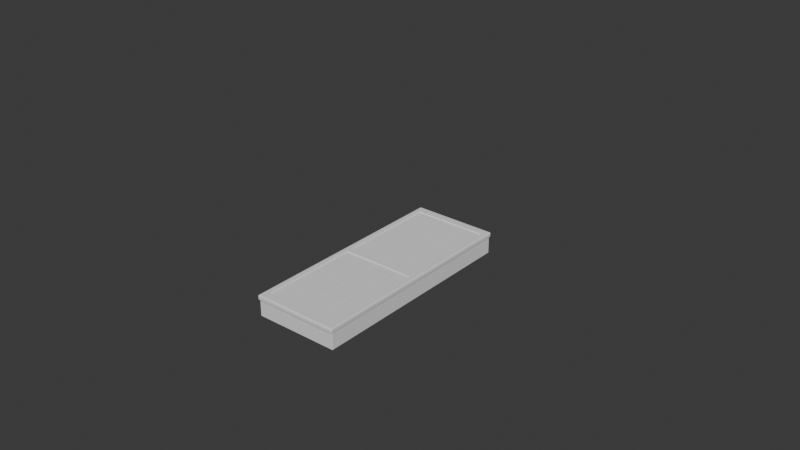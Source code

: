 # Source: obj_chest_testAshAllen_01.blend  (saved by Blender 5.0.119; exported with 4.5.12 LTS)
import bpy
from mathutils import Matrix  # noqa: F401  (used for matrix-valued properties, if any)

bpy.ops.wm.read_factory_settings(use_empty=True)
scene = bpy.context.scene
scene.name = 'Scene'

# ---- collections
col_collection = bpy.data.collections.new('Collection'); scene.collection.children.link(col_collection)

# ---- world
world_world = bpy.data.worlds.new('World'); scene.world = world_world
world_world.use_nodes = True; world_world.node_tree.nodes.clear()
_N = world_world.node_tree.nodes; _L = world_world.node_tree.links
n0 = _N.new('ShaderNodeOutputWorld'); n0.name = 'World Output'; n0.location = (200, 100)
n1 = _N.new('ShaderNodeBackground'); n1.name = 'Background'; n1.location = (-200, 100)
n1.inputs[0].default_value = (0.05088, 0.05088, 0.05088, 1.0)
_L.new(n1.outputs[0], n0.inputs[0])
n0.is_active_output = True
world_world.color = (0.05088, 0.05088, 0.05088)
world_world.sun_shadow_jitter_overblur = 0.0

# ---- meshes
me_cube_004 = bpy.data.meshes.new('Cube.004')
me_cube_004.from_pydata([(5.475, 9.924, -1.958), (5.475, 9.924, 0.6052), (-5.475, 9.924, -1.958), (-5.475, 9.924, 0.6052), (5.475, -9.924, -1.958), (5.475, -9.924, 0.6052), (-5.475, -9.924, -1.958), (-5.475, -9.924, 0.6052), (-5.475, 9.924, -1.958), (-5.475, 9.924, 0.6052), (5.475, 9.924, -1.958), (5.475, 9.924, 0.6052), (-5.475, -9.924, -1.958), (-5.475, -9.924, 0.6052), (5.475, -9.924, -1.958), (5.475, -9.924, 0.6052), (5.475, -9.924, -1.958), (5.475, -9.924, 0.6052), (-5.475, -9.924, -1.958), (-5.475, -9.924, 0.6052), (5.475, 9.924, -1.958), (5.475, 9.924, 0.6052), (-5.475, 9.924, -1.958), (-5.475, 9.924, 0.6052), (5.475, 9.924, -1.958), (5.475, 9.924, 0.6052), (-5.475, 9.924, -1.958), (-5.475, 9.924, 0.6052), (5.475, -9.924, -1.958), (5.475, -9.924, 0.6052), (-5.475, -9.924, -1.958), (-5.475, -9.924, 0.6052), (-5.475, 9.924, -1.958), (-5.475, 9.924, 0.6052), (5.475, 9.924, -1.958), (5.475, 9.924, 0.6052), (-5.475, -9.924, -1.958), (-5.475, -9.924, 0.6052), (5.475, -9.924, -1.958), (5.475, -9.924, 0.6052), (5.475, -9.924, -1.958), (5.475, -9.924, 0.6052), (-5.475, -9.924, -1.958), (-5.475, -9.924, 0.6052), (5.475, 9.924, -1.958), (5.475, 9.924, 0.6052), (-5.475, 9.924, -1.958), (-5.475, 9.924, 0.6052), (-5.415, -9.924, -1.898), (-5.475, -9.864, -1.898), (-5.445, -9.916, -1.898), (-5.467, -9.894, -1.898), (-5.415, -9.864, 0.6052), (-5.475, -9.864, 0.5452), (-5.415, -9.924, 0.5452), (-5.445, -9.864, 0.5963), (-5.415, -9.894, 0.5963), (-5.444, -9.893, 0.5896), (-5.466, -9.894, 0.5452), (-5.466, -9.864, 0.5747), (-5.46, -9.893, 0.5737), (-5.415, -9.915, 0.5747), (-5.445, -9.915, 0.5452), (-5.444, -9.909, 0.5737), (5.415, -9.924, -1.898), (5.475, -9.864, -1.898), (5.445, -9.916, -1.898), (5.467, -9.894, -1.898), (5.415, -9.924, 0.5452), (5.475, -9.864, 0.5452), (5.415, -9.864, 0.6052), (5.445, -9.916, 0.5452), (5.415, -9.916, 0.5752), (5.444, -9.908, 0.5739), (5.467, -9.864, 0.5752), (5.467, -9.894, 0.5452), (5.46, -9.893, 0.5739), (5.415, -9.894, 0.5972), (5.445, -9.864, 0.5972), (5.444, -9.893, 0.5894), (-5.415, 9.924, -1.898), (-5.475, 9.864, -1.898), (-5.445, 9.916, -1.898), (-5.467, 9.894, -1.898), (-5.415, 9.924, 0.5452), (-5.475, 9.864, 0.5452), (-5.415, 9.864, 0.6052), (-5.445, 9.916, 0.5452), (-5.415, 9.916, 0.5752), (-5.444, 9.908, 0.5739), (-5.467, 9.864, 0.5752), (-5.467, 9.894, 0.5452), (-5.46, 9.893, 0.5739), (-5.415, 9.894, 0.5972), (-5.445, 9.864, 0.5972), (-5.444, 9.893, 0.5894), (5.415, 9.924, -1.898), (5.475, 9.864, -1.898), (5.445, 9.916, -1.898), (5.467, 9.894, -1.898), (5.415, 9.864, 0.6052), (5.475, 9.864, 0.5452), (5.415, 9.924, 0.5452), (5.445, 9.864, 0.5963), (5.415, 9.894, 0.5963), (5.444, 9.893, 0.5896), (5.466, 9.894, 0.5452), (5.466, 9.864, 0.5747), (5.46, 9.893, 0.5737), (5.415, 9.915, 0.5747), (5.445, 9.915, 0.5452), (5.444, 9.909, 0.5737), (-5.065, -9.574, -1.548), (-5.125, -9.514, -1.548), (-5.095, -9.566, -1.548), (-5.117, -9.544, -1.548), (-5.065, -9.574, 0.5452), (-5.125, -9.514, 0.5452), (-5.185, -9.634, 0.6052), (-5.095, -9.565, 0.5452), (-5.103, -9.583, 0.5745), (-5.115, -9.574, 0.5736), (-5.134, -9.552, 0.5745), (-5.116, -9.544, 0.5452), (-5.125, -9.564, 0.5736), (-5.147, -9.605, 0.5964), (-5.156, -9.596, 0.5964), (-5.135, -9.584, 0.5897), (5.065, -9.574, -1.548), (5.125, -9.514, -1.548), (5.095, -9.566, -1.548), (5.117, -9.544, -1.548), (5.185, -9.634, 0.6052), (5.125, -9.514, 0.5452), (5.065, -9.574, 0.5452), (5.156, -9.596, 0.5964), (5.147, -9.605, 0.5964), (5.135, -9.584, 0.5897), (5.116, -9.544, 0.5452), (5.134, -9.552, 0.5745), (5.125, -9.564, 0.5736), (5.103, -9.583, 0.5745), (5.095, -9.565, 0.5452), (5.115, -9.574, 0.5736), (-5.065, 9.574, -1.548), (-5.125, 9.514, -1.548), (-5.095, 9.566, -1.548), (-5.117, 9.544, -1.548), (-5.185, 9.634, 0.6052), (-5.125, 9.514, 0.5452), (-5.065, 9.574, 0.5452), (-5.156, 9.596, 0.5964), (-5.147, 9.605, 0.5964), (-5.135, 9.584, 0.5897), (-5.116, 9.544, 0.5452), (-5.134, 9.552, 0.5745), (-5.125, 9.564, 0.5736), (-5.103, 9.583, 0.5745), (-5.095, 9.565, 0.5452), (-5.115, 9.574, 0.5736), (5.065, 9.574, -1.548), (5.125, 9.514, -1.548), (5.095, 9.566, -1.548), (5.117, 9.544, -1.548), (5.065, 9.574, 0.5452), (5.125, 9.514, 0.5452), (5.185, 9.634, 0.6052), (5.095, 9.565, 0.5452), (5.103, 9.583, 0.5745), (5.115, 9.574, 0.5736), (5.134, 9.552, 0.5745), (5.116, 9.544, 0.5452), (5.125, 9.564, 0.5736), (5.147, 9.605, 0.5964), (5.156, 9.596, 0.5964), (5.135, 9.584, 0.5897)], [(1, 0), (3, 2), (5, 4), (7, 6), (9, 8), (11, 10), (13, 12), (15, 14), (17, 16), (19, 18), (21, 20), (23, 22), (25, 24), (27, 26), (29, 28), (31, 30), (33, 32), (35, 34), (37, 36), (39, 38), (41, 40), (43, 42), (45, 44), (47, 46)], [(52, 55, 57, 56), (55, 59, 60, 57), (53, 58, 60, 59), (58, 62, 63, 60), (54, 61, 63, 62), (61, 56, 57, 63), (57, 60, 63), (68, 71, 73, 72), (71, 75, 76, 73), (69, 74, 76, 75), (74, 78, 79, 76), (70, 77, 79, 78), (77, 72, 73, 79), (73, 76, 79), (84, 87, 89, 88), (87, 91, 92, 89), (85, 90, 92, 91), (90, 94, 95, 92), (86, 93, 95, 94), (93, 88, 89, 95), (89, 92, 95), (100, 103, 105, 104), (103, 107, 108, 105), (101, 106, 108, 107), (106, 110, 111, 108), (102, 109, 111, 110), (109, 104, 105, 111), (105, 108, 111), (116, 119, 121, 120), (119, 123, 124, 121), (117, 122, 124, 123), (122, 126, 127, 124), (118, 125, 127, 126), (125, 120, 121, 127), (121, 124, 127), (132, 135, 137, 136), (135, 139, 140, 137), (133, 138, 140, 139), (138, 142, 143, 140), (134, 141, 143, 142), (141, 136, 137, 143), (137, 140, 143), (148, 151, 153, 152), (151, 155, 156, 153), (149, 154, 156, 155), (154, 158, 159, 156), (150, 157, 159, 158), (157, 152, 153, 159), (153, 156, 159), (164, 167, 169, 168), (167, 171, 172, 169), (165, 170, 172, 171), (170, 174, 175, 172), (166, 173, 175, 174), (173, 168, 169, 175), (169, 172, 175), (86, 100, 104, 93), (93, 104, 109, 88), (88, 109, 102, 84), (54, 68, 72, 61), (61, 72, 77, 56), (56, 77, 70, 52), (69, 101, 107, 74), (74, 107, 103, 78), (78, 103, 100, 70), (53, 49, 51, 58), (58, 51, 50, 62), (62, 50, 48, 54), (68, 64, 66, 71), (71, 66, 67, 75), (75, 67, 65, 69), (84, 80, 82, 87), (87, 82, 83, 91), (91, 83, 81, 85), (101, 97, 99, 106), (106, 99, 98, 110), (110, 98, 96, 102), (52, 86, 94, 55), (55, 94, 90, 59), (59, 90, 85, 53), (150, 164, 168, 157), (157, 168, 173, 152), (152, 173, 166, 148), (118, 132, 136, 125), (125, 136, 141, 120), (120, 141, 134, 116), (132, 166, 174, 135), (135, 174, 170, 139), (139, 170, 165, 133), (116, 112, 114, 119), (119, 114, 115, 123), (123, 115, 113, 117), (133, 129, 131, 138), (138, 131, 130, 142), (142, 130, 128, 134), (149, 145, 147, 154), (154, 147, 146, 158), (158, 146, 144, 150), (164, 160, 162, 167), (167, 162, 163, 171), (171, 163, 161, 165), (117, 149, 155, 122), (122, 155, 151, 126), (126, 151, 148, 118), (81, 49, 53, 85), (64, 68, 54, 48), (52, 70, 132, 118), (86, 52, 118, 148), (97, 101, 69, 65), (70, 100, 166, 132), (96, 80, 84, 102), (100, 86, 148, 166), (145, 149, 117, 113), (128, 112, 116, 134), (161, 129, 133, 165), (160, 164, 150, 144)])
_uv = me_cube_004.uv_layers.new(name='UVMap')
_uv.uv.foreach_set('vector', [0.0, 0.0, 0.0, 0.0, 0.0, 0.0, 0.0, 0.0, 0.0, 0.0, 0.0, 0.0, 0.0, 0.0, 0.0, 0.0, 0.0, 0.0, 0.0, 0.0, 0.0, 0.0, 0.0, 0.0, 0.0, 0.0, 0.0, 0.0, 0.0, 0.0, 0.0, 0.0, 0.0, 0.0, 0.0, 0.0, 0.0, 0.0, 0.0, 0.0, 0.0, 0.0, 0.0, 0.0, 0.0, 0.0, 0.0, 0.0, 0.0, 0.0, 0.0, 0.0, 0.0, 0.0, 0.0, 0.0, 0.0, 0.0, 0.0, 0.0, 0.0, 0.0, 0.0, 0.0, 0.0, 0.0, 0.0, 0.0, 0.0, 0.0, 0.0, 0.0, 0.0, 0.0, 0.0, 0.0, 0.0, 0.0, 0.0, 0.0, 0.0, 0.0, 0.0, 0.0, 0.0, 0.0, 0.0, 0.0, 0.0, 0.0, 0.0, 0.0, 0.0, 0.0, 0.0, 0.0, 0.0, 0.0, 0.0, 0.0, 0.0, 0.0, 0.0, 0.0, 0.0, 0.0, 0.0, 0.0, 0.0, 0.0, 0.0, 0.0, 0.0, 0.0, 0.0, 0.0, 0.0, 0.0, 0.0, 0.0, 0.0, 0.0, 0.0, 0.0, 0.0, 0.0, 0.0, 0.0, 0.0, 0.0, 0.0, 0.0, 0.0, 0.0, 0.0, 0.0, 0.0, 0.0, 0.0, 0.0, 0.0, 0.0, 0.0, 0.0, 0.0, 0.0, 0.0, 0.0, 0.0, 0.0, 0.0, 0.0, 0.0, 0.0, 0.0, 0.0, 0.0, 0.0, 0.0, 0.0, 0.0, 0.0, 0.0, 0.0, 0.0, 0.0, 0.0, 0.0, 0.0, 0.0, 0.0, 0.0, 0.0, 0.0, 0.0, 0.0, 0.0, 0.0, 0.0, 0.0, 0.0, 0.0, 0.0, 0.0, 0.0, 0.0, 0.0, 0.0, 0.0, 0.0, 0.0, 0.0, 0.0, 0.0, 0.0, 0.0, 0.0, 0.0, 0.0, 0.0, 0.0, 0.0, 0.0, 0.0, 0.0, 0.0, 0.0, 0.0, 0.0, 0.0, 0.0, 0.0, 0.0, 0.0, 0.0, 0.0, 0.0, 0.0, 0.0, 0.0, 0.0, 0.0, 0.0, 0.0, 0.0, 0.0, 0.0, 0.0, 0.0, 0.0, 0.0, 0.0, 0.0, 0.0, 0.0, 0.0, 0.0, 0.0, 0.0, 0.0, 0.0, 0.0, 0.0, 0.0, 0.0, 0.0, 0.0, 0.0, 0.0, 0.0, 0.0, 0.0, 0.0, 0.0, 0.0, 0.0, 0.0, 0.0, 0.0, 0.0, 0.0, 0.0, 0.0, 0.0, 0.0, 0.0, 0.0, 0.0, 0.0, 0.0, 0.0, 0.0, 0.0, 0.0, 0.0, 0.0, 0.0, 0.0, 0.0, 0.0, 0.0, 0.0, 0.0, 0.0, 0.0, 0.0, 0.0, 0.0, 0.0, 0.0, 0.0, 0.0, 0.0, 0.0, 0.0, 0.0, 0.0, 0.0, 0.0, 0.0, 0.0, 0.0, 0.0, 0.0, 0.0, 0.0, 0.0, 0.0, 0.0, 0.0, 0.0, 0.0, 0.0, 0.0, 0.0, 0.0, 0.0, 0.0, 0.0, 0.0, 0.0, 0.0, 0.0, 0.0, 0.0, 0.0, 0.0, 0.0, 0.0, 0.0, 0.0, 0.0, 0.0, 0.0, 0.0, 0.0, 0.0, 0.0, 0.0, 0.0, 0.0, 0.0, 0.0, 0.0, 0.0, 0.0, 0.0, 0.0, 0.0, 0.0, 0.0, 0.0, 0.0, 0.0, 0.0, 0.0, 0.0, 0.0, 0.0, 0.0, 0.0, 0.0, 0.0, 0.0, 0.0, 0.0, 0.0, 0.0, 0.0, 0.0, 0.0, 0.0, 0.0, 0.0, 0.0, 0.0, 0.0, 0.0, 0.0, 0.0, 0.0, 0.0, 0.0, 0.0, 0.0, 0.0, 0.0, 0.0, 0.0, 0.0, 0.0, 0.0, 0.0, 0.0, 0.0, 0.0, 0.0, 0.0, 0.0, 0.0, 0.0, 0.0, 0.0, 0.0, 0.0, 0.0, 0.0, 0.0, 0.0, 0.0, 0.0, 0.0, 0.0, 0.0, 0.0, 0.0, 0.0, 0.0, 0.0, 0.0, 0.0, 0.0, 0.0, 0.0, 0.0, 0.0, 0.0, 0.0, 0.0, 0.0, 0.0, 0.0, 0.0, 0.0, 0.0, 0.0, 0.0, 0.0, 0.0, 0.0, 0.0, 0.0, 0.0, 0.0, 0.0, 0.0, 0.0, 0.0, 0.0, 0.0, 0.0, 0.0, 0.0, 0.0, 0.0, 0.0, 0.0, 0.0, 0.0, 0.0, 0.0, 0.0, 0.0, 0.0, 0.0, 0.0, 0.0, 0.0, 0.0, 0.0, 0.0, 0.0, 0.0, 0.0, 0.0, 0.0, 0.0, 0.0, 0.0, 0.0, 0.0, 0.0, 0.0, 0.0, 0.0, 0.0, 0.0, 0.0, 0.0, 0.0, 0.0, 0.0, 0.0, 0.0, 0.0, 0.0, 0.0, 0.0, 0.0, 0.0, 0.0, 0.0, 0.0, 0.0, 0.0, 0.0, 0.0, 0.0, 0.0, 0.0, 0.0, 0.0, 0.0, 0.0, 0.0, 0.0, 0.0, 0.0, 0.0, 0.0, 0.0, 0.0, 0.0, 0.0, 0.0, 0.0, 0.0, 0.0, 0.0, 0.0, 0.0, 0.0, 0.0, 0.0, 0.0, 0.0, 0.0, 0.0, 0.0, 0.0, 0.0, 0.0, 0.0, 0.0, 0.0, 0.0, 0.0, 0.0, 0.0, 0.0, 0.0, 0.0, 0.0, 0.0, 0.0, 0.0, 0.0, 0.0, 0.0, 0.0, 0.0, 0.0, 0.0, 0.0, 0.0, 0.0, 0.0, 0.0, 0.0, 0.0, 0.0, 0.0, 0.0, 0.0, 0.0, 0.0, 0.0, 0.0, 0.0, 0.0, 0.0, 0.0, 0.0, 0.0, 0.0, 0.0, 0.0, 0.0, 0.0, 0.0, 0.0, 0.0, 0.0, 0.0, 0.0, 0.0, 0.0, 0.0, 0.0, 0.0, 0.0, 0.0, 0.0, 0.0, 0.0, 0.0, 0.0, 0.0, 0.0, 0.0, 0.0, 0.0, 0.0, 0.0, 0.0, 0.0, 0.0, 0.0, 0.0, 0.0, 0.0, 0.0, 0.0, 0.0, 0.0, 0.0, 0.0, 0.0, 0.0, 0.0, 0.0, 0.0, 0.0, 0.0, 0.0, 0.0, 0.0, 0.0, 0.0, 0.0, 0.0, 0.0, 0.0, 0.0, 0.0, 0.0, 0.0, 0.0, 0.0, 0.0, 0.0, 0.0, 0.0, 0.0, 0.0, 0.0, 0.0, 0.0, 0.0, 0.0, 0.0, 0.0, 0.0, 0.0, 0.0, 0.0, 0.0, 0.0, 0.0, 0.0, 0.0, 0.0, 0.0, 0.0, 0.0, 0.0, 0.0, 0.0, 0.0, 0.0, 0.0, 0.0, 0.0, 0.0, 0.0, 0.0, 0.0, 0.0, 0.0, 0.0, 0.0, 0.0, 0.0, 0.0, 0.0, 0.0, 0.0, 0.0, 0.0, 0.0, 0.0, 0.0, 0.0, 0.0, 0.0, 0.0, 0.0, 0.0, 0.0, 0.0, 0.0, 0.0, 0.0, 0.0, 0.0, 0.0, 0.0, 0.0, 0.0, 0.0, 0.0, 0.0, 0.0, 0.0, 0.0, 0.0, 0.0, 0.0, 0.0, 0.0, 0.0, 0.0, 0.0, 0.0, 0.0, 0.0, 0.0, 0.0, 0.0, 0.0, 0.0, 0.0, 0.0, 0.0, 0.0, 0.0, 0.0, 0.0, 0.0, 0.0, 0.0, 0.0, 0.0, 0.0, 0.0, 0.0, 0.0, 0.0, 0.0, 0.0, 0.0, 0.0, 0.0, 0.0, 0.0, 0.0, 0.0, 0.0, 0.0, 0.0, 0.0, 0.0, 0.0, 0.0, 0.0, 0.0, 0.0, 0.0, 0.0, 0.0, 0.0, 0.0, 0.0, 0.0, 0.0, 0.0, 0.0, 0.0, 0.0, 0.0, 0.0, 0.0, 0.0, 0.0, 0.0, 0.0, 0.0, 0.0, 0.0, 0.0, 0.0, 0.0, 0.0, 0.0, 0.0, 0.0, 0.0, 0.0, 0.0, 0.0, 0.0, 0.0, 0.0, 0.0, 0.0, 0.0, 0.0, 0.0, 0.0, 0.0, 0.0, 0.0, 0.0, 0.0, 0.0, 0.0, 0.0, 0.0, 0.0, 0.0, 0.0, 0.0, 0.0, 0.0, 0.0, 0.0, 0.0, 0.0, 0.0, 0.0, 0.0, 0.0, 0.0, 0.0, 0.0, 0.0, 0.0, 0.0, 0.0, 0.0, 0.0, 0.0, 0.0, 0.0, 0.0, 0.0, 0.0, 0.0, 0.0, 0.0, 0.0, 0.0, 0.0, 0.0, 0.0, 0.0, 0.0, 0.0, 0.0, 0.0, 0.0, 0.0, 0.0, 0.0, 0.0, 0.0, 0.0, 0.0, 0.0, 0.0, 0.0, 0.0, 0.0, 0.0, 0.0, 0.0, 0.0, 0.0, 0.0, 0.0, 0.0, 0.0, 0.0, 0.0, 0.0, 0.0, 0.0, 0.0, 0.0, 0.0, 0.0, 0.0, 0.0, 0.0, 0.0, 0.0, 0.0, 0.0, 0.0, 0.0, 0.0, 0.0])
me_cube_004.update()
me_cube_005 = bpy.data.meshes.new('Cube.005')
me_cube_005.from_pydata([(4.853, 9.275, 1.012), (-4.853, 9.275, 1.012), (4.853, -9.275, 1.012), (-4.853, -9.275, 1.012), (5.475, 9.924, 0.6052), (0.0, 9.275, 0.9158), (4.853, 0.0, 1.012), (-4.853, 0.0, 1.012), (0.0, -9.275, 0.9158), (4.853, 4.618, 1.012), (-4.853, 4.618, 1.012), (4.853, -4.637, 1.012), (-4.853, -4.637, 1.012), (0.0, 0.0, 0.9158), (0.0, -4.637, 0.9158), (0.0, 4.618, 0.9158), (4.853, 0.2888, 1.012), (-4.853, 0.2888, 1.012), (0.0, 0.2888, 0.9158), (4.853, -0.2985, 1.012), (-4.853, -0.2985, 1.012), (0.0, -0.2985, 0.9158), (5.205, 9.654, 0.8741), (-5.205, 9.654, 0.8741), (5.205, -9.654, 0.8741), (-5.205, -9.654, 0.8741), (5.475, 9.924, 0.6052), (0.0, -9.654, 0.9444), (0.0, 9.654, 0.9444), (5.123, 0.0, 0.7418), (-5.123, 0.0, 0.7418), (5.205, 4.604, 0.8741), (-5.214, 4.618, 0.8321), (5.205, -4.84, 0.8741), (-5.214, -4.637, 0.8321), (0.0, 0.0, 0.8121), (0.0, -4.637, 0.8121), (0.0, 4.618, 0.8121), (5.123, 0.2888, 0.7418), (-5.123, 0.2888, 0.7418), (0.0, 0.2888, 0.8121), (5.123, -0.2985, 0.7418), (-5.123, -0.2985, 0.7418), (0.0, -0.2985, 0.8121), (2.426, 9.275, 0.9296), (2.426, -9.275, 0.9296), (2.426, 0.0, 0.9296), (2.426, -4.637, 0.9296), (2.426, 4.618, 0.9296), (2.426, 0.2888, 0.9296), (2.426, -0.2985, 0.9296), (-2.426, 9.275, 0.9316), (-2.426, -9.275, 0.9316), (-2.426, 0.0, 0.9316), (-2.426, -4.637, 0.9316), (-2.426, 4.618, 0.9316), (-2.426, 0.2888, 0.9316), (-2.426, -0.2985, 0.9316), (2.603, 9.654, 0.9498), (2.562, 0.0, 0.8175), (2.562, 0.2888, 0.8175), (2.603, -9.654, 0.9498), (2.562, -0.2985, 0.8175), (2.603, 4.611, 0.8837), (2.603, -4.739, 0.8837), (-2.603, 9.654, 0.8936), (-2.603, -9.654, 0.8936), (-2.562, 0.0, 0.7613), (-2.562, 0.2888, 0.7613), (-2.562, -0.2985, 0.7613), (-2.607, 4.618, 0.8065), (-2.607, -4.637, 0.8065), (2.452, 9.275, 1.012), (2.452, -9.275, 1.012), (2.452, 0.2888, 1.012), (2.452, -4.637, 1.012), (2.452, 0.0, 1.012), (2.452, 4.618, 1.012), (2.452, -0.2985, 1.012), (2.398, 0.0, 1.012), (2.398, -4.637, 1.012), (2.398, 4.618, 1.012), (2.398, -0.2985, 1.012), (2.398, -9.275, 1.012), (2.398, 9.275, 1.012), (2.398, 0.2888, 1.012), (0.03926, 0.0, 1.012), (0.03926, -4.637, 1.012), (0.03926, 4.618, 1.012), (0.03926, -0.2985, 1.012), (0.03926, -9.275, 1.012), (0.03926, 9.275, 1.012), (0.03926, 0.2888, 1.012), (-0.02198, 0.2888, 1.012), (-0.02198, 9.275, 1.012), (-0.02198, -9.275, 1.012), (-0.02198, 0.0, 1.012), (-0.02198, -4.637, 1.012), (-0.02198, 4.618, 1.012), (-0.02198, -0.2985, 1.012), (-2.403, 9.275, 1.012), (-2.403, -9.275, 1.012), (-2.403, 0.0, 1.012), (-2.403, -4.637, 1.012), (-2.403, 4.618, 1.012), (-2.403, -0.2985, 1.012), (-2.403, 0.2888, 1.012), (-2.451, 9.275, 1.012), (-2.451, -9.275, 1.012), (-2.451, 0.0, 1.012), (-2.451, -4.637, 1.012), (-2.451, 4.618, 1.012), (-2.451, -0.2985, 1.012), (-2.451, 0.2888, 1.012), (2.616, 9.654, 0.8741), (2.575, 0.2888, 0.7418), (2.616, -9.654, 0.8741), (2.575, 0.0, 0.7418), (2.575, -0.2985, 0.7418), (2.616, 4.611, 0.8083), (2.616, -4.739, 0.8083), (2.548, 0.0, 0.7418), (2.548, -0.2985, 0.7418), (2.589, 4.611, 0.8076), (2.589, -4.738, 0.8076), (2.589, 9.654, 0.8741), (2.548, 0.2888, 0.7418), (2.589, -9.654, 0.8741), (-0.02515, 0.2888, 0.7418), (-0.02555, 9.654, 0.8741), (-0.02555, -9.654, 0.8741), (-0.02515, 0.0, 0.7418), (-0.02515, -0.2985, 0.7418), (-0.0256, 4.618, 0.7422), (-0.0256, -4.637, 0.7422), (0.01554, 0.0, 0.7418), (0.01554, -0.2985, 0.7418), (0.01579, 4.618, 0.7422), (0.01579, -4.638, 0.7422), (0.01579, 9.654, 0.8741), (0.01554, 0.2888, 0.7418), (0.01579, -9.654, 0.8741), (-2.57, 9.654, 0.8741), (-2.57, -9.654, 0.8741), (-2.53, 0.0, 0.7418), (-2.53, -0.2985, 0.7418), (-2.575, 4.618, 0.7864), (-2.575, -4.637, 0.7864), (-2.53, 0.2888, 0.7418), (-2.629, 9.654, 0.8741), (-2.629, -9.654, 0.8741), (-2.587, 0.0, 0.7418), (-2.587, -0.2985, 0.7418), (-2.633, 4.618, 0.7874), (-2.633, -4.637, 0.7874), (-2.587, 0.2888, 0.7418), (4.853, 9.275, 1.012), (4.852, 0.0, 1.144), (0.0, 9.301, 1.144), (-4.853, 9.275, 1.012), (-4.852, 0.0, 1.144), (4.853, -9.275, 1.012), (0.0, -9.301, 1.144), (-4.853, -9.275, 1.012), (0.0, 9.275, 1.012), (4.852, 9.301, 1.144), (-4.852, 9.301, 1.144), (0.0, -9.275, 1.012), (4.852, -9.301, 1.144), (-4.852, -9.301, 1.144), (4.852, 4.632, 1.144), (-4.852, 4.632, 1.144), (4.853, 4.618, 1.012), (-4.853, 4.618, 1.012), (4.852, -4.651, 1.144), (-4.852, -4.651, 1.144), (4.853, -4.637, 1.012), (-4.853, -4.637, 1.012), (4.852, 0.2897, 1.144), (-4.852, 0.2897, 1.144), (4.853, 0.2888, 1.012), (-4.853, 0.2888, 1.012), (0.0, 0.2888, 1.012), (4.852, -0.2994, 1.144), (-4.852, -0.2994, 1.144), (4.853, -0.2985, 1.012), (-4.853, -0.2985, 1.012), (0.0, -0.2985, 1.012), (5.205, 9.654, 0.8741), (5.205, 9.654, 0.4503), (5.205, 0.0, 0.4503), (0.0, 9.654, 0.4503), (-5.205, 9.654, 0.8741), (-5.205, 9.654, 0.4503), (-5.205, 0.0, 0.4503), (5.205, -9.654, 0.8741), (5.205, -9.654, 0.4503), (0.0, -9.654, 0.4503), (-5.205, -9.654, 0.8741), (-5.205, -9.654, 0.4503), (0.0, 9.654, 0.8741), (5.205, 0.0, 0.8741), (-5.205, 0.0, 0.8741), (0.0, -9.654, 0.8741), (5.205, 4.604, 0.8741), (5.205, 4.942, 0.4503), (-5.214, 4.618, 0.8321), (-5.205, 4.942, 0.4503), (5.205, -4.84, 0.8741), (5.205, -4.962, 0.4503), (-5.214, -4.637, 0.8321), (-5.205, -4.962, 0.4503), (5.205, 0.3094, 0.8741), (5.205, 0.3094, 0.4503), (-5.205, 0.3094, 0.8741), (-5.205, 0.3094, 0.4503), (5.205, -0.3192, 0.8741), (5.205, -0.3192, 0.4503), (-5.205, -0.3192, 0.8741), (-5.205, -0.3192, 0.4503), (0.0, 0.0, 1.169), (0.0, 0.2888, 1.169), (0.0, -0.2985, 1.169), (5.567, 9.934, 0.6013), (5.42, 9.913, 0.4468), (5.41, 10.09, 0.6013), (5.556, 9.929, 0.5415), (5.524, 9.923, 0.4911), (5.555, 9.994, 0.6013), (5.539, 9.988, 0.5436), (5.517, 9.984, 0.4976), (5.502, 10.02, 0.5115), (5.418, 9.981, 0.4579), (5.415, 10.04, 0.4911), (5.476, 9.918, 0.4579), (5.473, 9.982, 0.4747), (5.47, 10.03, 0.4976), (5.47, 10.08, 0.6013), (5.521, 10.04, 0.6013), (5.412, 10.08, 0.5415), (5.47, 10.06, 0.5436), (5.515, 10.04, 0.5451), (5.567, 6.284e-05, 0.6013), (5.417, 3.683e-05, 0.4469), (5.556, 6.086e-05, 0.5415), (5.523, 5.522e-05, 0.4911), (5.475, 4.678e-05, 0.4579), (0.0, 9.914, 0.4468), (0.0, 10.09, 0.6013), (0.0, 9.982, 0.4579), (0.0, 10.04, 0.4911), (0.0, 10.08, 0.5415), (-5.567, 9.934, 0.6013), (-5.41, 10.09, 0.6013), (-5.42, 9.913, 0.4468), (-5.555, 9.994, 0.6013), (-5.521, 10.04, 0.6013), (-5.556, 9.929, 0.5415), (-5.539, 9.988, 0.5436), (-5.515, 10.04, 0.5451), (-5.502, 10.02, 0.5115), (-5.412, 10.08, 0.5415), (-5.415, 10.04, 0.4911), (-5.47, 10.08, 0.6013), (-5.47, 10.06, 0.5436), (-5.47, 10.03, 0.4976), (-5.476, 9.918, 0.4579), (-5.524, 9.923, 0.4911), (-5.418, 9.981, 0.4579), (-5.473, 9.982, 0.4747), (-5.517, 9.984, 0.4976), (-5.417, 3.683e-05, 0.4469), (-5.567, 6.284e-05, 0.6013), (-5.475, 4.678e-05, 0.4579), (-5.523, 5.522e-05, 0.4911), (-5.556, 6.086e-05, 0.5415), (5.567, -9.934, 0.6013), (5.41, -10.09, 0.6013), (5.42, -9.913, 0.4468), (5.555, -9.994, 0.6013), (5.521, -10.04, 0.6013), (5.556, -9.929, 0.5415), (5.539, -9.988, 0.5436), (5.515, -10.04, 0.5451), (5.502, -10.02, 0.5115), (5.412, -10.08, 0.5415), (5.415, -10.04, 0.4911), (5.47, -10.08, 0.6013), (5.47, -10.06, 0.5436), (5.47, -10.03, 0.4976), (5.476, -9.918, 0.4579), (5.524, -9.923, 0.4911), (5.418, -9.981, 0.4579), (5.473, -9.982, 0.4747), (5.517, -9.983, 0.4976), (0.0, -10.09, 0.6013), (0.0, -9.914, 0.4468), (0.0, -10.08, 0.5415), (0.0, -10.04, 0.4911), (0.0, -9.982, 0.4579), (-5.567, -9.934, 0.6013), (-5.42, -9.913, 0.4468), (-5.41, -10.09, 0.6013), (-5.556, -9.929, 0.5415), (-5.524, -9.923, 0.4911), (-5.555, -9.994, 0.6013), (-5.539, -9.988, 0.5436), (-5.517, -9.983, 0.4976), (-5.502, -10.02, 0.5115), (-5.418, -9.981, 0.4579), (-5.415, -10.04, 0.4911), (-5.476, -9.918, 0.4579), (-5.473, -9.982, 0.4747), (-5.47, -10.03, 0.4976), (-5.47, -10.08, 0.6013), (-5.521, -10.04, 0.6013), (-5.412, -10.08, 0.5415), (-5.47, -10.06, 0.5436), (-5.515, -10.04, 0.5451), (0.0, 10.09, 0.9931), (0.0, 9.923, 1.149), (0.0, 10.08, 1.053), (0.0, 10.04, 1.104), (0.0, 9.987, 1.137), (5.415, 9.923, 1.149), (5.567, 9.934, 0.9931), (5.41, 10.09, 0.9931), (5.473, 9.925, 1.137), (5.523, 9.928, 1.104), (5.414, 9.987, 1.137), (5.47, 9.986, 1.12), (5.516, 9.987, 1.097), (5.501, 10.02, 1.083), (5.555, 9.994, 0.9931), (5.521, 10.04, 0.9931), (5.556, 9.931, 1.053), (5.538, 9.99, 1.051), (5.515, 10.04, 1.049), (5.411, 10.08, 1.053), (5.413, 10.04, 1.104), (5.47, 10.08, 0.9931), (5.469, 10.06, 1.051), (5.468, 10.04, 1.097), (5.414, 4.936e-05, 1.149), (5.567, 6.284e-05, 0.9931), (5.472, 5.452e-05, 1.137), (5.522, 5.889e-05, 1.104), (5.555, 6.181e-05, 1.053), (-5.41, 10.09, 0.9931), (-5.567, 9.934, 0.9931), (-5.415, 9.923, 1.149), (-5.47, 10.08, 0.9931), (-5.521, 10.04, 0.9931), (-5.411, 10.08, 1.053), (-5.469, 10.06, 1.051), (-5.515, 10.04, 1.049), (-5.501, 10.02, 1.083), (-5.556, 9.931, 1.053), (-5.523, 9.928, 1.104), (-5.555, 9.994, 0.9931), (-5.538, 9.99, 1.051), (-5.516, 9.987, 1.097), (-5.414, 9.987, 1.137), (-5.413, 10.04, 1.104), (-5.473, 9.925, 1.137), (-5.47, 9.986, 1.12), (-5.468, 10.04, 1.097), (-5.567, 6.284e-05, 0.9931), (-5.414, 4.936e-05, 1.149), (-5.555, 6.181e-05, 1.053), (-5.522, 5.889e-05, 1.104), (-5.472, 5.452e-05, 1.137), (0.0, -9.923, 1.149), (0.0, -10.09, 0.9931), (0.0, -9.987, 1.137), (0.0, -10.04, 1.104), (0.0, -10.08, 1.053), (5.41, -10.09, 0.9931), (5.567, -9.934, 0.9931), (5.415, -9.923, 1.149), (5.47, -10.08, 0.9931), (5.521, -10.04, 0.9931), (5.411, -10.08, 1.053), (5.469, -10.06, 1.051), (5.515, -10.04, 1.049), (5.501, -10.02, 1.083), (5.556, -9.931, 1.053), (5.523, -9.928, 1.104), (5.555, -9.994, 0.9931), (5.538, -9.99, 1.051), (5.516, -9.987, 1.097), (5.414, -9.987, 1.137), (5.413, -10.04, 1.104), (5.473, -9.925, 1.137), (5.47, -9.986, 1.12), (5.468, -10.04, 1.097), (-5.415, -9.923, 1.149), (-5.567, -9.934, 0.9931), (-5.41, -10.09, 0.9931), (-5.473, -9.925, 1.137), (-5.523, -9.928, 1.104), (-5.414, -9.987, 1.137), (-5.47, -9.986, 1.12), (-5.516, -9.987, 1.097), (-5.501, -10.02, 1.083), (-5.555, -9.994, 0.9931), (-5.521, -10.04, 0.9931), (-5.556, -9.931, 1.053), (-5.538, -9.99, 1.051), (-5.515, -10.04, 1.049), (-5.411, -10.08, 1.053), (-5.413, -10.04, 1.104), (-5.47, -10.08, 0.9931), (-5.469, -10.06, 1.051), (-5.468, -10.04, 1.097), (5.414, 4.941, 1.149), (5.567, 5.025, 0.9931), (5.473, 4.973, 1.137), (5.522, 5.0, 1.104), (5.555, 5.018, 1.053), (5.567, 5.025, 0.6013), (5.419, 4.991, 0.4469), (5.556, 5.022, 0.5415), (5.524, 5.015, 0.4911), (5.475, 5.004, 0.4579), (-5.567, 5.025, 0.9931), (-5.414, 4.941, 1.149), (-5.555, 5.018, 1.053), (-5.522, 5.0, 1.104), (-5.473, 4.973, 1.137), (-5.419, 4.991, 0.4469), (-5.567, 5.025, 0.6013), (-5.475, 5.004, 0.4579), (-5.524, 5.015, 0.4911), (-5.556, 5.022, 0.5415), (5.567, -5.045, 0.9931), (5.414, -4.961, 1.149), (5.555, -5.039, 1.053), (5.522, -5.021, 1.104), (5.473, -4.993, 1.137), (5.419, -5.011, 0.4469), (5.567, -5.045, 0.6013), (5.475, -5.024, 0.4579), (5.524, -5.035, 0.4911), (5.556, -5.043, 0.5415), (-5.414, -4.961, 1.149), (-5.567, -5.045, 0.9931), (-5.473, -4.993, 1.137), (-5.522, -5.021, 1.104), (-5.555, -5.039, 1.053), (-5.567, -5.045, 0.6013), (-5.419, -5.011, 0.4469), (-5.556, -5.043, 0.5415), (-5.524, -5.035, 0.4911), (-5.475, -5.024, 0.4579), (5.567, 0.3146, 0.9931), (5.414, 0.3093, 1.149), (5.555, 0.3142, 1.053), (5.522, 0.313, 1.104), (5.473, 0.3113, 1.137), (5.418, 0.3124, 0.4469), (5.567, 0.3146, 0.6013), (5.475, 0.3133, 0.4579), (5.523, 0.314, 0.4911), (5.556, 0.3144, 0.5415), (-5.414, 0.3093, 1.149), (-5.567, 0.3146, 0.9931), (-5.473, 0.3113, 1.137), (-5.522, 0.313, 1.104), (-5.555, 0.3142, 1.053), (-5.567, 0.3146, 0.6013), (-5.418, 0.3124, 0.4469), (-5.556, 0.3144, 0.5415), (-5.523, 0.314, 0.4911), (-5.475, 0.3133, 0.4579), (5.414, -0.3191, 1.149), (5.567, -0.3244, 0.9931), (5.473, -0.3211, 1.137), (5.522, -0.3229, 1.104), (5.555, -0.324, 1.053), (5.567, -0.3244, 0.6013), (5.418, -0.3223, 0.4469), (5.556, -0.3243, 0.5415), (5.523, -0.3238, 0.4911), (5.475, -0.3231, 0.4579), (-5.567, -0.3244, 0.9931), (-5.414, -0.3191, 1.149), (-5.555, -0.324, 1.053), (-5.522, -0.3229, 1.104), (-5.473, -0.3211, 1.137), (-5.418, -0.3223, 0.4469), (-5.567, -0.3244, 0.6013), (-5.475, -0.3231, 0.4579), (-5.523, -0.3238, 0.4911), (-5.556, -0.3243, 0.5415), (28.98, -24.64, 32.81)], [], [(93, 96, 13, 18), (92, 18, 13, 86), (99, 21, 13, 96), (89, 86, 13, 21), (88, 15, 18, 92), (98, 93, 18, 15), (87, 89, 21, 14), (97, 14, 21, 99), (128, 40, 35, 131), (140, 135, 35, 40), (132, 131, 35, 43), (136, 43, 35, 135), (137, 140, 40, 37), (133, 37, 40, 128), (138, 36, 43, 136), (134, 132, 43, 36), (73, 75, 11, 2), (116, 24, 33, 120), (110, 108, 3, 12), (130, 27, 36, 134), (77, 72, 0, 9), (114, 119, 31, 22), (107, 111, 10, 1), (153, 149, 23, 32), (81, 84, 44, 48), (83, 80, 47, 45), (75, 78, 50, 47), (77, 48, 49, 74), (78, 76, 46, 50), (74, 49, 46, 76), (100, 104, 55, 51), (103, 101, 52, 54), (110, 54, 57, 112), (111, 113, 56, 55), (112, 57, 53, 109), (113, 109, 53, 56), (125, 123, 63, 58), (127, 61, 64, 124), (120, 64, 62, 118), (119, 115, 60, 63), (118, 62, 59, 117), (115, 117, 59, 60), (146, 142, 65, 70), (150, 66, 71, 154), (154, 152, 69, 71), (153, 70, 68, 155), (152, 151, 67, 69), (155, 68, 67, 151), (16, 74, 76, 6), (19, 6, 76, 78), (9, 77, 74, 16), (11, 19, 78, 75), (48, 44, 72, 77), (45, 47, 75, 73), (90, 87, 80, 83), (88, 91, 84, 81), (47, 50, 82, 80), (48, 81, 85, 49), (50, 46, 79, 82), (49, 85, 79, 46), (15, 5, 91, 88), (8, 14, 87, 90), (80, 82, 89, 87), (81, 88, 92, 85), (82, 79, 86, 89), (85, 92, 86, 79), (14, 8, 95, 97), (5, 15, 98, 94), (103, 97, 99, 105), (104, 106, 93, 98), (105, 99, 96, 102), (106, 102, 96, 93), (56, 53, 102, 106), (57, 105, 102, 53), (55, 56, 106, 104), (54, 103, 105, 57), (97, 95, 101, 103), (94, 98, 104, 100), (17, 7, 109, 113), (20, 112, 109, 7), (10, 17, 113, 111), (12, 110, 112, 20), (51, 55, 111, 107), (54, 52, 108, 110), (38, 29, 117, 115), (41, 118, 117, 29), (31, 38, 115, 119), (33, 120, 118, 41), (58, 63, 119, 114), (61, 116, 120, 64), (141, 127, 124, 138), (139, 137, 123, 125), (64, 124, 122, 62), (63, 60, 126, 123), (62, 122, 121, 59), (60, 59, 121, 126), (37, 28, 129, 133), (143, 130, 134, 147), (147, 145, 132, 134), (146, 133, 128, 148), (145, 144, 131, 132), (148, 128, 131, 144), (28, 37, 137, 139), (27, 141, 138, 36), (124, 138, 136, 122), (123, 126, 140, 137), (122, 136, 135, 121), (126, 121, 135, 140), (68, 148, 144, 67), (69, 67, 144, 145), (70, 146, 148, 68), (71, 69, 145, 147), (66, 143, 147, 71), (133, 129, 142, 146), (39, 155, 151, 30), (42, 30, 151, 152), (32, 153, 155, 39), (34, 42, 152, 154), (25, 150, 154, 34), (70, 65, 149, 153), (164, 156, 165, 158), (159, 164, 158, 166), (173, 159, 166, 171), (161, 167, 162, 168), (176, 161, 168, 174), (167, 163, 169, 162), (181, 173, 171, 179), (156, 172, 170, 165), (163, 177, 175, 169), (185, 176, 174, 183), (172, 180, 178, 170), (177, 186, 184, 175), (191, 189, 188, 200), (213, 190, 201, 212), (191, 200, 192, 193), (215, 214, 202, 194), (197, 203, 195, 196), (217, 216, 201, 190), (197, 199, 198, 203), (219, 194, 202, 218), (193, 192, 206, 207), (189, 205, 204, 188), (199, 211, 210, 198), (196, 195, 208, 209), (207, 206, 214, 215), (205, 213, 212, 204), (211, 219, 218, 210), (209, 208, 216, 217), (178, 157, 220, 221), (183, 222, 220, 157), (221, 182, 180, 178), (183, 185, 187, 222), (184, 160, 220, 222), (179, 221, 220, 160), (179, 181, 182, 221), (222, 187, 186, 184), (223, 226, 229, 228), (226, 227, 230, 229), (228, 229, 241, 238), (229, 230, 231, 241), (224, 232, 235, 234), (232, 233, 236, 235), (234, 235, 230, 227), (235, 236, 231, 230), (225, 237, 240, 239), (237, 238, 241, 240), (239, 240, 236, 233), (240, 241, 231, 236), (252, 255, 258, 257), (255, 256, 259, 258), (257, 258, 270, 267), (258, 259, 260, 270), (253, 261, 264, 263), (261, 262, 265, 264), (263, 264, 259, 256), (264, 265, 260, 259), (254, 266, 269, 268), (266, 267, 270, 269), (268, 269, 265, 262), (269, 270, 260, 265), (276, 279, 282, 281), (279, 280, 283, 282), (281, 282, 294, 291), (282, 283, 284, 294), (277, 285, 288, 287), (285, 286, 289, 288), (287, 288, 283, 280), (288, 289, 284, 283), (278, 290, 293, 292), (290, 291, 294, 293), (292, 293, 289, 286), (293, 294, 284, 289), (300, 303, 306, 305), (303, 304, 307, 306), (305, 306, 318, 315), (306, 307, 308, 318), (301, 309, 312, 311), (309, 310, 313, 312), (311, 312, 307, 304), (312, 313, 308, 307), (302, 314, 317, 316), (314, 315, 318, 317), (316, 317, 313, 310), (317, 318, 308, 313), (324, 327, 330, 329), (327, 328, 331, 330), (329, 330, 342, 339), (330, 331, 332, 342), (325, 333, 336, 335), (333, 334, 337, 336), (335, 336, 331, 328), (336, 337, 332, 331), (326, 338, 341, 340), (338, 339, 342, 341), (340, 341, 337, 334), (341, 342, 332, 337), (348, 351, 354, 353), (351, 352, 355, 354), (353, 354, 366, 363), (354, 355, 356, 366), (349, 357, 360, 359), (357, 358, 361, 360), (359, 360, 355, 352), (360, 361, 356, 355), (350, 362, 365, 364), (362, 363, 366, 365), (364, 365, 361, 358), (365, 366, 356, 361), (377, 380, 383, 382), (380, 381, 384, 383), (382, 383, 395, 392), (383, 384, 385, 395), (378, 386, 389, 388), (386, 387, 390, 389), (388, 389, 384, 381), (389, 390, 385, 384), (379, 391, 394, 393), (391, 392, 395, 394), (393, 394, 390, 387), (394, 395, 385, 390), (396, 399, 402, 401), (399, 400, 403, 402), (401, 402, 414, 411), (402, 403, 404, 414), (397, 405, 408, 407), (405, 406, 409, 408), (407, 408, 403, 400), (408, 409, 404, 403), (398, 410, 413, 412), (410, 411, 414, 413), (412, 413, 409, 406), (413, 414, 404, 409), (320, 324, 329, 323), (323, 329, 339, 322), (322, 339, 338, 321), (321, 338, 326, 319), (456, 343, 345, 459), (459, 345, 346, 458), (458, 346, 347, 457), (457, 347, 344, 455), (325, 223, 228, 333), (333, 228, 238, 334), (334, 238, 237, 340), (340, 237, 225, 326), (461, 242, 244, 464), (464, 244, 245, 463), (463, 245, 246, 462), (462, 246, 243, 460), (248, 225, 239, 251), (251, 239, 233, 250), (250, 233, 232, 249), (249, 232, 224, 247), (319, 348, 353, 321), (321, 353, 363, 322), (322, 363, 362, 323), (323, 362, 350, 320), (466, 367, 369, 469), (469, 369, 370, 468), (468, 370, 371, 467), (467, 371, 368, 465), (348, 253, 263, 351), (351, 263, 256, 352), (352, 256, 255, 359), (359, 255, 252, 349), (471, 271, 273, 474), (474, 273, 274, 473), (473, 274, 275, 472), (472, 275, 272, 470), (247, 254, 268, 249), (249, 268, 262, 250), (250, 262, 261, 251), (251, 261, 253, 248), (373, 377, 382, 376), (376, 382, 392, 375), (375, 392, 391, 374), (374, 391, 379, 372), (476, 344, 347, 479), (479, 347, 346, 478), (478, 346, 345, 477), (477, 345, 343, 475), (377, 277, 287, 380), (380, 287, 280, 381), (381, 280, 279, 388), (388, 279, 276, 378), (481, 243, 246, 484), (484, 246, 245, 483), (483, 245, 244, 482), (482, 244, 242, 480), (296, 278, 292, 299), (299, 292, 286, 298), (298, 286, 285, 297), (297, 285, 277, 295), (372, 396, 401, 374), (374, 401, 411, 375), (375, 411, 410, 376), (376, 410, 398, 373), (486, 368, 371, 489), (489, 371, 370, 488), (488, 370, 369, 487), (487, 369, 367, 485), (397, 300, 305, 405), (405, 305, 315, 406), (406, 315, 314, 412), (412, 314, 302, 398), (491, 272, 275, 494), (494, 275, 274, 493), (493, 274, 273, 492), (492, 273, 271, 490), (295, 302, 316, 297), (297, 316, 310, 298), (298, 310, 309, 299), (299, 309, 301, 296), (324, 415, 417, 327), (327, 417, 418, 328), (328, 418, 419, 335), (335, 419, 416, 325), (223, 420, 422, 226), (226, 422, 423, 227), (227, 423, 424, 234), (234, 424, 421, 224), (349, 425, 427, 357), (357, 427, 428, 358), (358, 428, 429, 364), (364, 429, 426, 350), (254, 430, 432, 266), (266, 432, 433, 267), (267, 433, 434, 257), (257, 434, 431, 252), (378, 435, 437, 386), (386, 437, 438, 387), (387, 438, 439, 393), (393, 439, 436, 379), (278, 440, 442, 290), (290, 442, 443, 291), (291, 443, 444, 281), (281, 444, 441, 276), (396, 445, 447, 399), (399, 447, 448, 400), (400, 448, 449, 407), (407, 449, 446, 397), (300, 450, 452, 303), (303, 452, 453, 304), (304, 453, 454, 311), (311, 454, 451, 301), (415, 456, 459, 417), (417, 459, 458, 418), (418, 458, 457, 419), (419, 457, 455, 416), (420, 461, 464, 422), (422, 464, 463, 423), (423, 463, 462, 424), (424, 462, 460, 421), (425, 466, 469, 427), (427, 469, 468, 428), (428, 468, 467, 429), (429, 467, 465, 426), (430, 471, 474, 432), (432, 474, 473, 433), (433, 473, 472, 434), (434, 472, 470, 431), (435, 476, 479, 437), (437, 479, 478, 438), (438, 478, 477, 439), (439, 477, 475, 436), (440, 481, 484, 442), (442, 484, 483, 443), (443, 483, 482, 444), (444, 482, 480, 441), (445, 486, 489, 447), (447, 489, 488, 448), (448, 488, 487, 449), (449, 487, 485, 446), (450, 491, 494, 452), (452, 494, 493, 453), (453, 493, 492, 454), (454, 492, 490, 451), (223, 325, 416, 420), (248, 319, 326, 225), (224, 421, 205, 189), (247, 224, 189, 191), (480, 242, 344, 476), (461, 455, 344, 242), (243, 481, 217, 190), (460, 243, 190, 213), (248, 253, 348, 319), (254, 247, 191, 193), (252, 431, 425, 349), (430, 254, 193, 207), (491, 485, 367, 272), (490, 271, 194, 219), (470, 272, 367, 466), (271, 471, 215, 194), (276, 441, 435, 378), (440, 278, 196, 209), (295, 277, 377, 373), (278, 296, 197, 196), (295, 373, 398, 302), (296, 301, 199, 197), (300, 397, 446, 450), (301, 451, 211, 199), (158, 165, 324, 320), (166, 158, 320, 350), (165, 170, 415, 324), (178, 157, 343, 456), (157, 183, 475, 343), (171, 166, 350, 426), (160, 179, 465, 368), (184, 160, 368, 486), (168, 162, 372, 379), (162, 169, 396, 372), (174, 168, 379, 436), (169, 175, 445, 396), (420, 416, 455, 461), (170, 178, 456, 415), (421, 460, 213, 205), (431, 470, 466, 425), (179, 171, 426, 465), (471, 430, 207, 215), (441, 480, 476, 435), (183, 174, 436, 475), (481, 440, 209, 217), (450, 446, 485, 491), (175, 184, 486, 445), (451, 490, 219, 211)])
_uv = me_cube_005.uv_layers.new(name='UVMap')
_uv.uv.foreach_set('vector', [0.16, 0.1488, 0.16, 0.156, 0.0, 0.0, 0.0, 0.0, 0.07958, 0.07403, 0.0, 0.0, 0.0, 0.0, 0.07958, 0.07762, 0.16, 0.1488, 0.0, 0.0, 0.0, 0.0, 0.16, 0.156, 0.07958, 0.07402, 0.07958, 0.07762, 0.0, 0.0, 0.0, 0.0, 0.07958, 0.07044, 0.0, 0.0, 0.0, 0.0, 0.07958, 0.07403, 0.16, 0.1416, 0.16, 0.1488, 0.0, 0.0, 0.0, 0.0, 0.07958, 0.07041, 0.07958, 0.07402, 0.0, 0.0, 0.0, 0.0, 0.16, 0.1415, 0.0, 0.0, 0.0, 0.0, 0.16, 0.1488, 0.003141, 0.002922, 0.0, 0.0, 0.0, 0.0, 0.003141, 0.003064, 0.001941, 0.001806, 0.001941, 0.001893, 0.0, 0.0, 0.0, 0.0, 0.003141, 0.002922, 0.003141, 0.003064, 0.0, 0.0, 0.0, 0.0, 0.001941, 0.001805, 0.0, 0.0, 0.0, 0.0, 0.001941, 0.001893, 0.001944, 0.001729, 0.001941, 0.001806, 0.0, 0.0, 0.0, 0.0, 0.003141, 0.00278, 0.0, 0.0, 0.0, 0.0, 0.003141, 0.002922, 0.001448, -0.0001105, 0.0, 0.0, 0.0, 0.0, 0.001941, 0.001805, 0.003141, 0.002779, 0.003141, 0.002922, 0.0, 0.0, 0.0, 0.0, 0.0, 0.0, 0.0, 0.0, 0.0, 0.0, 0.0, 0.0, 0.0, 0.0, 0.0, 0.0, 0.0, 0.0, 0.0, 0.0, 0.0, 0.0, 0.0, 0.0, 0.0, 0.0, 0.0, 0.0, 0.0, 0.0, 0.0, 0.0, 0.0, 0.0, 0.0, 0.0, 0.0, 0.0, 0.0, 0.0, 0.0, 0.0, 0.0, 0.0, 0.0, 0.0, 0.0, 0.0, 0.0, 0.0, 0.0, 0.0, 0.0, 0.0, 0.0, 0.0, 0.0, 0.0, 0.0, 0.0, 0.0, 0.0, 0.0, 0.0, 0.0, 0.0, 0.0, 0.0, 0.0, 0.0, 0.0, 0.0, 0.0, 0.0, 0.0, 0.0, 0.0, 0.0, 0.0, 0.0, 0.0, 0.0, 0.0, 0.0, 0.3379, 0.2978, 0.3379, 0.3143, 0.3199, 0.2976, 0.3199, 0.2831, 0.3379, 0.2991, 0.3199, 0.2832, 0.3199, 0.2976, 0.3379, 0.3144, 0.3379, 0.3143, 0.3379, 0.3296, 0.3199, 0.3121, 0.3199, 0.2976, 0.3379, 0.3144, 0.3199, 0.2976, 0.3199, 0.3121, 0.3379, 0.3296, 0.0, 0.0, 0.0, 0.0, 0.0, 0.0, 0.0, 0.0, 0.0, 0.0, 0.0, 0.0, 0.0, 0.0, 0.0, 0.0, 0.4799, 0.4246, 0.3199, 0.2831, 0.3199, 0.2976, 0.4799, 0.4463, 0.4799, 0.4248, 0.4799, 0.4464, 0.3199, 0.2976, 0.3199, 0.2832, 0.4799, 0.4463, 0.3199, 0.2976, 0.3199, 0.3121, 0.4799, 0.4681, 0.4799, 0.4464, 0.4799, 0.4681, 0.3199, 0.3121, 0.3199, 0.2976, 0.0, 0.0, 0.0, 0.0, 0.0, 0.0, 0.0, 0.0, 0.0, 0.0, 0.0, 0.0, 0.0, 0.0, 0.0, 0.0, 0.3216, 0.2845, 0.3199, 0.2831, 0.3199, 0.2976, 0.3216, 0.2991, 0.3216, 0.2846, 0.3216, 0.2992, 0.3199, 0.2976, 0.3199, 0.2832, 0.3216, 0.2991, 0.3199, 0.2976, 0.3199, 0.3121, 0.3216, 0.3137, 0.3216, 0.2992, 0.3216, 0.3137, 0.3199, 0.3121, 0.3199, 0.2976, 0.0, 0.0, 0.0, 0.0, 0.0, 0.0, 0.0, 0.0, 0.0, 0.0, 0.0, 0.0, 0.0, 0.0, 0.0, 0.0, 0.3221, 0.2823, 0.3231, 0.3006, 0.3199, 0.2976, 0.3199, 0.2831, 0.3221, 0.2824, 0.3199, 0.2832, 0.3199, 0.2976, 0.3231, 0.3006, 0.3231, 0.3006, 0.3231, 0.3152, 0.3199, 0.3121, 0.3199, 0.2976, 0.3231, 0.3006, 0.3199, 0.2976, 0.3199, 0.3121, 0.3231, 0.3152, 0.6398, 0.5952, 0.3379, 0.3144, 0.3379, 0.3296, 0.6398, 0.6241, 0.6398, 0.5951, 0.6398, 0.6241, 0.3379, 0.3296, 0.3379, 0.3143, 0.6398, 0.5664, 0.3379, 0.2991, 0.3379, 0.3144, 0.6398, 0.5952, 0.6398, 0.5661, 0.6398, 0.5951, 0.3379, 0.3143, 0.3379, 0.2978, 0.0, 0.0, 0.0, 0.0, 0.0, 0.0, 0.0, 0.0, 0.0, 0.0, 0.0, 0.0, 0.0, 0.0, 0.0, 0.0, 0.0, 0.0, 0.0, 0.0, 0.0, 0.0, 0.0, 0.0, 0.0, 0.0, 0.0, 0.0, 0.0, 0.0, 0.0, 0.0, 0.3199, 0.2831, 0.3199, 0.2976, 0.1592, 0.148, 0.1592, 0.1408, 0.3199, 0.2832, 0.1592, 0.1409, 0.1592, 0.1481, 0.3199, 0.2976, 0.3199, 0.2976, 0.3199, 0.3121, 0.1592, 0.1552, 0.1592, 0.148, 0.3199, 0.2976, 0.1592, 0.1481, 0.1592, 0.1552, 0.3199, 0.3121, 0.0, 0.0, 0.0, 0.0, 0.0, 0.0, 0.0, 0.0, 0.0, 0.0, 0.0, 0.0, 0.0, 0.0, 0.0, 0.0, 0.1592, 0.1408, 0.1592, 0.148, 0.07958, 0.07402, 0.07958, 0.07041, 0.1592, 0.1409, 0.07958, 0.07044, 0.07958, 0.07403, 0.1592, 0.1481, 0.1592, 0.148, 0.1592, 0.1552, 0.07958, 0.07762, 0.07958, 0.07402, 0.1592, 0.1481, 0.07958, 0.07403, 0.07958, 0.07762, 0.1592, 0.1552, 0.0, 0.0, 0.0, 0.0, 0.0, 0.0, 0.0, 0.0, 0.0, 0.0, 0.0, 0.0, 0.0, 0.0, 0.0, 0.0, 0.2399, 0.2123, 0.16, 0.1415, 0.16, 0.1488, 0.2399, 0.2232, 0.2399, 0.2124, 0.2399, 0.2232, 0.16, 0.1488, 0.16, 0.1416, 0.2399, 0.2232, 0.16, 0.1488, 0.16, 0.156, 0.2399, 0.234, 0.2399, 0.2232, 0.2399, 0.234, 0.16, 0.156, 0.16, 0.1488, 0.3199, 0.2976, 0.3199, 0.3121, 0.2399, 0.234, 0.2399, 0.2232, 0.3199, 0.2976, 0.2399, 0.2232, 0.2399, 0.234, 0.3199, 0.3121, 0.3199, 0.2832, 0.3199, 0.2976, 0.2399, 0.2232, 0.2399, 0.2124, 0.3199, 0.2831, 0.2399, 0.2123, 0.2399, 0.2232, 0.3199, 0.2976, 0.0, 0.0, 0.0, 0.0, 0.0, 0.0, 0.0, 0.0, 0.0, 0.0, 0.0, 0.0, 0.0, 0.0, 0.0, 0.0, 0.6398, 0.5952, 0.6398, 0.6241, 0.4799, 0.4681, 0.4799, 0.4464, 0.6398, 0.5951, 0.4799, 0.4463, 0.4799, 0.4681, 0.6398, 0.6241, 0.6398, 0.5664, 0.6398, 0.5952, 0.4799, 0.4464, 0.4799, 0.4248, 0.6398, 0.5661, 0.4799, 0.4246, 0.4799, 0.4463, 0.6398, 0.5951, 0.0, 0.0, 0.0, 0.0, 0.0, 0.0, 0.0, 0.0, 0.0, 0.0, 0.0, 0.0, 0.0, 0.0, 0.0, 0.0, 0.6398, 0.5952, 0.6398, 0.6241, 0.3216, 0.3137, 0.3216, 0.2992, 0.6398, 0.5951, 0.3216, 0.2991, 0.3216, 0.3137, 0.6398, 0.6241, 0.6398, 0.5664, 0.6398, 0.5952, 0.3216, 0.2992, 0.3216, 0.2846, 0.6398, 0.5661, 0.3216, 0.2845, 0.3216, 0.2991, 0.6398, 0.5951, 0.0, 0.0, 0.0, 0.0, 0.0, 0.0, 0.0, 0.0, 0.0, 0.0, 0.0, 0.0, 0.0, 0.0, 0.0, 0.0, 0.0, 0.0, 0.0, 0.0, 0.0, 0.0, 0.0, 0.0, 0.0, 0.0, 0.0, 0.0, 0.0, 0.0, 0.0, 0.0, 0.3199, 0.2831, 0.3183, 0.2816, 0.3183, 0.296, 0.3199, 0.2976, 0.3199, 0.2832, 0.3199, 0.2976, 0.3183, 0.2961, 0.3187, 0.2835, 0.3199, 0.2976, 0.3183, 0.296, 0.3183, 0.3104, 0.3199, 0.3121, 0.3199, 0.2976, 0.3199, 0.3121, 0.3183, 0.3104, 0.3183, 0.2961, 0.0, 0.0, 0.0, 0.0, 0.0, 0.0, 0.0, 0.0, 0.0, 0.0, 0.0, 0.0, 0.0, 0.0, 0.0, 0.0, 0.3159, 0.2795, 0.3159, 0.2939, 0.003141, 0.002922, 0.003141, 0.002779, 0.3159, 0.2797, 0.003141, 0.00278, 0.003141, 0.002922, 0.3159, 0.2939, 0.3159, 0.2939, 0.3159, 0.3082, 0.003141, 0.003064, 0.003141, 0.002922, 0.3159, 0.2939, 0.003141, 0.002922, 0.003141, 0.003064, 0.3159, 0.3082, 0.0, 0.0, 0.0, 0.0, 0.0, 0.0, 0.0, 0.0, 0.0, 0.0, 0.0, 0.0, 0.0, 0.0, 0.0, 0.0, 0.3183, 0.2816, 0.001448, -0.0001105, 0.001941, 0.001805, 0.3183, 0.296, 0.3187, 0.2835, 0.3183, 0.2961, 0.001941, 0.001806, 0.001944, 0.001729, 0.3183, 0.296, 0.001941, 0.001805, 0.001941, 0.001893, 0.3183, 0.3104, 0.3183, 0.2961, 0.3183, 0.3104, 0.001941, 0.001893, 0.001941, 0.001806, 0.3199, 0.2976, 0.3159, 0.2939, 0.3159, 0.3082, 0.3199, 0.3121, 0.3199, 0.2976, 0.3199, 0.3121, 0.3159, 0.3082, 0.3159, 0.2939, 0.3199, 0.2832, 0.3159, 0.2797, 0.3159, 0.2939, 0.3199, 0.2976, 0.3199, 0.2831, 0.3199, 0.2976, 0.3159, 0.2939, 0.3159, 0.2795, 0.0, 0.0, 0.0, 0.0, 0.0, 0.0, 0.0, 0.0, 0.0, 0.0, 0.0, 0.0, 0.0, 0.0, 0.0, 0.0, 0.6398, 0.5952, 0.3231, 0.3006, 0.3231, 0.3152, 0.6398, 0.6241, 0.6398, 0.5951, 0.6398, 0.6241, 0.3231, 0.3152, 0.3231, 0.3006, 0.6398, 0.5664, 0.3221, 0.2824, 0.3231, 0.3006, 0.6398, 0.5952, 0.6398, 0.5661, 0.6398, 0.5951, 0.3231, 0.3006, 0.3221, 0.2823, 0.0, 0.0, 0.0, 0.0, 0.0, 0.0, 0.0, 0.0, 0.0, 0.0, 0.0, 0.0, 0.0, 0.0, 0.0, 0.0, 0.75, 0.5081, 0.6398, 0.5081, 0.6392, 0.5078, 0.75, 0.5078, 0.6398, 0.5081, 0.75, 0.5081, 0.75, 0.5078, 0.6392, 0.5078, 0.6398, 0.5664, 0.6398, 0.5081, 0.6392, 0.5078, 0.6392, 0.5662, 0.6398, 0.5081, 0.75, 0.5081, 0.75, 0.5078, 0.6392, 0.5078, 0.6398, 0.5661, 0.6398, 0.5081, 0.6392, 0.5078, 0.6392, 0.566, 0.75, 0.5081, 0.6398, 0.5081, 0.6392, 0.5078, 0.75, 0.5078, 0.6398, 0.5952, 0.6398, 0.5664, 0.6392, 0.5662, 0.6392, 0.5952, 0.6398, 0.5081, 0.6398, 0.5664, 0.6392, 0.5662, 0.6392, 0.5078, 0.6398, 0.5081, 0.6398, 0.5661, 0.6392, 0.566, 0.6392, 0.5078, 0.6398, 0.5951, 0.6398, 0.5661, 0.6392, 0.566, 0.6392, 0.595, 0.6398, 0.5664, 0.6398, 0.5952, 0.6392, 0.5952, 0.6392, 0.5662, 0.6398, 0.5661, 0.6398, 0.5951, 0.6392, 0.595, 0.6392, 0.566, 0.498, 0.375, 0.498, 0.5, 0.625, 0.5, 0.625, 0.375, 0.498, 0.5932, 0.498, 0.6241, 0.625, 0.6241, 0.625, 0.5932, 0.498, 0.375, 0.625, 0.375, 0.625, 0.5, 0.498, 0.5, 0.498, 0.5932, 0.625, 0.5932, 0.625, 0.6241, 0.498, 0.6241, 0.498, 0.375, 0.625, 0.375, 0.625, 0.5, 0.498, 0.5, 0.498, 0.5931, 0.625, 0.5931, 0.625, 0.6241, 0.498, 0.6241, 0.498, 0.375, 0.498, 0.5, 0.625, 0.5, 0.625, 0.375, 0.498, 0.5931, 0.498, 0.6241, 0.625, 0.6241, 0.625, 0.5931, 0.498, 0.5, 0.625, 0.5, 0.625, 0.5623, 0.498, 0.5623, 0.498, 0.5, 0.498, 0.5623, 0.625, 0.5623, 0.625, 0.5, 0.498, 0.5, 0.498, 0.5621, 0.625, 0.5621, 0.625, 0.5, 0.498, 0.5, 0.625, 0.5, 0.625, 0.5621, 0.498, 0.5621, 0.498, 0.5623, 0.625, 0.5623, 0.625, 0.5932, 0.498, 0.5932, 0.498, 0.5623, 0.498, 0.5932, 0.625, 0.5932, 0.625, 0.5623, 0.498, 0.5621, 0.498, 0.5931, 0.625, 0.5931, 0.625, 0.5621, 0.498, 0.5621, 0.625, 0.5621, 0.625, 0.5931, 0.498, 0.5931, 0.6392, 0.5952, 0.6392, 0.6241, 0.0, 0.0, 0.0, 0.0, 0.0, 0.0, 0.0, 0.0, 0.0, 0.0, 0.0, 0.0, 0.0, 0.0, 0.0, 0.0, 0.0, 0.0, 0.0, 0.0, 0.0, 0.0, 0.0, 0.0, 0.0, 0.0, 0.0, 0.0, 0.6392, 0.595, 0.6392, 0.6241, 0.0, 0.0, 0.0, 0.0, 0.0, 0.0, 0.0, 0.0, 0.0, 0.0, 0.0, 0.0, 0.0, 0.0, 0.0, 0.0, 0.0, 0.0, 0.0, 0.0, 0.0, 0.0, 0.0, 0.0, 0.0, 0.0, 0.0, 0.0, 0.5262, 0.5019, 0.5154, 0.502, 0.5158, 0.5013, 0.5262, 0.5012, 0.5154, 0.502, 0.498, 0.5023, 0.498, 0.5017, 0.5158, 0.5013, 0.5262, 0.5012, 0.5158, 0.5013, 0.5161, 0.5, 0.5262, 0.5, 0.5158, 0.5013, 0.498, 0.5017, 0.502, 0.4998, 0.5161, 0.5, 0.498, 0.5, 0.498, 0.4987, 0.498, 0.4999, 0.498, 0.501, 0.498, 0.4987, 0.498, 0.4966, 0.498, 0.4978, 0.498, 0.4999, 0.498, 0.501, 0.498, 0.4999, 0.498, 0.5017, 0.498, 0.5023, 0.498, 0.4999, 0.498, 0.4978, 0.502, 0.4998, 0.498, 0.5017, 0.5262, 0.4965, 0.5262, 0.4978, 0.5158, 0.4978, 0.5154, 0.4965, 0.5262, 0.4978, 0.5262, 0.5, 0.5161, 0.5, 0.5158, 0.4978, 0.5154, 0.4965, 0.5158, 0.4978, 0.498, 0.4978, 0.498, 0.4966, 0.5158, 0.4978, 0.5161, 0.5, 0.502, 0.4998, 0.498, 0.4978, 0.5262, 0.5019, 0.5262, 0.5012, 0.5158, 0.5013, 0.5154, 0.502, 0.5262, 0.5012, 0.5262, 0.5, 0.5161, 0.5, 0.5158, 0.5013, 0.5154, 0.502, 0.5158, 0.5013, 0.498, 0.5013, 0.498, 0.5021, 0.5158, 0.5013, 0.5161, 0.5, 0.502, 0.4998, 0.498, 0.5013, 0.5262, 0.4965, 0.5154, 0.4965, 0.5158, 0.4978, 0.5262, 0.4978, 0.5154, 0.4965, 0.498, 0.4969, 0.498, 0.4982, 0.5158, 0.4978, 0.5262, 0.4978, 0.5158, 0.4978, 0.5161, 0.5, 0.5262, 0.5, 0.5158, 0.4978, 0.498, 0.4982, 0.502, 0.4998, 0.5161, 0.5, 0.498, 0.5, 0.498, 0.5008, 0.498, 0.4999, 0.498, 0.4989, 0.498, 0.5008, 0.498, 0.5021, 0.498, 0.5013, 0.498, 0.4999, 0.498, 0.4989, 0.498, 0.4999, 0.498, 0.4982, 0.498, 0.4969, 0.498, 0.4999, 0.498, 0.5013, 0.502, 0.4998, 0.498, 0.4982, 0.5262, 0.5019, 0.5262, 0.5012, 0.5158, 0.5013, 0.5154, 0.502, 0.5262, 0.5012, 0.5262, 0.5, 0.5161, 0.5, 0.5158, 0.5013, 0.5154, 0.502, 0.5158, 0.5013, 0.498, 0.5013, 0.498, 0.5021, 0.5158, 0.5013, 0.5161, 0.5, 0.502, 0.4998, 0.498, 0.5013, 0.5262, 0.4965, 0.5154, 0.4965, 0.5158, 0.4978, 0.5262, 0.4978, 0.5154, 0.4965, 0.498, 0.4969, 0.498, 0.4982, 0.5158, 0.4978, 0.5262, 0.4978, 0.5158, 0.4978, 0.5161, 0.5, 0.5262, 0.5, 0.5158, 0.4978, 0.498, 0.4982, 0.502, 0.4998, 0.5161, 0.5, 0.498, 0.5, 0.498, 0.5008, 0.498, 0.4999, 0.498, 0.4989, 0.498, 0.5008, 0.498, 0.5021, 0.498, 0.5013, 0.498, 0.4999, 0.498, 0.4989, 0.498, 0.4999, 0.498, 0.4982, 0.498, 0.4969, 0.498, 0.4999, 0.498, 0.5013, 0.502, 0.4998, 0.498, 0.4982, 0.5262, 0.5019, 0.5154, 0.502, 0.5158, 0.5013, 0.5262, 0.5012, 0.5154, 0.502, 0.498, 0.5023, 0.498, 0.5017, 0.5158, 0.5013, 0.5262, 0.5012, 0.5158, 0.5013, 0.5161, 0.5, 0.5262, 0.5, 0.5158, 0.5013, 0.498, 0.5017, 0.502, 0.4998, 0.5161, 0.5, 0.498, 0.5, 0.498, 0.4987, 0.498, 0.4999, 0.498, 0.501, 0.498, 0.4987, 0.498, 0.4966, 0.498, 0.4978, 0.498, 0.4999, 0.498, 0.501, 0.498, 0.4999, 0.498, 0.5017, 0.498, 0.5023, 0.498, 0.4999, 0.498, 0.4978, 0.502, 0.4998, 0.498, 0.5017, 0.5262, 0.4965, 0.5262, 0.4978, 0.5158, 0.4978, 0.5154, 0.4965, 0.5262, 0.4978, 0.5262, 0.5, 0.5161, 0.5, 0.5158, 0.4978, 0.5154, 0.4965, 0.5158, 0.4978, 0.498, 0.4978, 0.498, 0.4966, 0.5158, 0.4978, 0.5161, 0.5, 0.502, 0.4998, 0.498, 0.4978, 0.628, 0.5017, 0.6269, 0.5018, 0.6269, 0.501, 0.6281, 0.5009, 0.6269, 0.5018, 0.625, 0.502, 0.625, 0.5013, 0.6269, 0.501, 0.6281, 0.5009, 0.6269, 0.501, 0.626, 0.4988, 0.6266, 0.4982, 0.6269, 0.501, 0.625, 0.5013, 0.621, 0.4998, 0.626, 0.4988, 0.5968, 0.5019, 0.5968, 0.5012, 0.6072, 0.5012, 0.6075, 0.502, 0.5968, 0.5012, 0.5968, 0.5, 0.6069, 0.5, 0.6072, 0.5012, 0.6075, 0.502, 0.6072, 0.5012, 0.625, 0.5013, 0.625, 0.502, 0.6072, 0.5012, 0.6069, 0.5, 0.621, 0.4998, 0.625, 0.5013, 0.5968, 0.4965, 0.6075, 0.4965, 0.6072, 0.4978, 0.5968, 0.4978, 0.6075, 0.4965, 0.6266, 0.4982, 0.626, 0.4988, 0.6072, 0.4978, 0.5968, 0.4978, 0.6072, 0.4978, 0.6069, 0.5, 0.5968, 0.5, 0.6072, 0.4978, 0.626, 0.4988, 0.621, 0.4998, 0.6069, 0.5, 0.5968, 0.4965, 0.5968, 0.4978, 0.6072, 0.4978, 0.6075, 0.4965, 0.5968, 0.4978, 0.5968, 0.5, 0.6069, 0.5, 0.6072, 0.4978, 0.6075, 0.4965, 0.6072, 0.4978, 0.6261, 0.4989, 0.6267, 0.4983, 0.6072, 0.4978, 0.6069, 0.5, 0.6215, 0.5003, 0.6261, 0.4989, 0.5968, 0.5019, 0.6075, 0.502, 0.6072, 0.5012, 0.5968, 0.5012, 0.6075, 0.502, 0.6249, 0.5019, 0.6249, 0.5012, 0.6072, 0.5012, 0.5968, 0.5012, 0.6072, 0.5012, 0.6069, 0.5, 0.5968, 0.5, 0.6072, 0.5012, 0.6249, 0.5012, 0.6215, 0.5003, 0.6069, 0.5, 0.628, 0.5017, 0.6282, 0.501, 0.6269, 0.501, 0.6268, 0.5017, 0.6282, 0.501, 0.6267, 0.4983, 0.6261, 0.4989, 0.6269, 0.501, 0.6268, 0.5017, 0.6269, 0.501, 0.6249, 0.5012, 0.6249, 0.5019, 0.6269, 0.501, 0.6261, 0.4989, 0.6215, 0.5003, 0.6249, 0.5012, 0.5968, 0.4965, 0.5968, 0.4978, 0.6072, 0.4978, 0.6075, 0.4965, 0.5968, 0.4978, 0.5968, 0.5, 0.6069, 0.5, 0.6072, 0.4978, 0.6075, 0.4965, 0.6072, 0.4978, 0.6261, 0.4989, 0.6267, 0.4983, 0.6072, 0.4978, 0.6069, 0.5, 0.6215, 0.5003, 0.6261, 0.4989, 0.5968, 0.5019, 0.6075, 0.502, 0.6072, 0.5012, 0.5968, 0.5012, 0.6075, 0.502, 0.6249, 0.5019, 0.6249, 0.5012, 0.6072, 0.5012, 0.5968, 0.5012, 0.6072, 0.5012, 0.6069, 0.5, 0.5968, 0.5, 0.6072, 0.5012, 0.6249, 0.5012, 0.6215, 0.5003, 0.6069, 0.5, 0.628, 0.5017, 0.6282, 0.501, 0.6269, 0.501, 0.6268, 0.5017, 0.6282, 0.501, 0.6267, 0.4983, 0.6261, 0.4989, 0.6269, 0.501, 0.6268, 0.5017, 0.6269, 0.501, 0.6249, 0.5012, 0.6249, 0.5019, 0.6269, 0.501, 0.6261, 0.4989, 0.6215, 0.5003, 0.6249, 0.5012, 0.628, 0.5017, 0.6269, 0.5018, 0.6269, 0.501, 0.6281, 0.5009, 0.6269, 0.5018, 0.625, 0.502, 0.625, 0.5013, 0.6269, 0.501, 0.6281, 0.5009, 0.6269, 0.501, 0.626, 0.4988, 0.6266, 0.4982, 0.6269, 0.501, 0.625, 0.5013, 0.621, 0.4998, 0.626, 0.4988, 0.5968, 0.5019, 0.5968, 0.5012, 0.6072, 0.5012, 0.6075, 0.502, 0.5968, 0.5012, 0.5968, 0.5, 0.6069, 0.5, 0.6072, 0.5012, 0.6075, 0.502, 0.6072, 0.5012, 0.625, 0.5013, 0.625, 0.502, 0.6072, 0.5012, 0.6069, 0.5, 0.621, 0.4998, 0.625, 0.5013, 0.5968, 0.4965, 0.6075, 0.4965, 0.6072, 0.4978, 0.5968, 0.4978, 0.6075, 0.4965, 0.6266, 0.4982, 0.626, 0.4988, 0.6072, 0.4978, 0.5968, 0.4978, 0.6072, 0.4978, 0.6069, 0.5, 0.5968, 0.5, 0.6072, 0.4978, 0.626, 0.4988, 0.621, 0.4998, 0.6069, 0.5, 0.75, 0.5017, 0.628, 0.5017, 0.6281, 0.5009, 0.75, 0.501, 0.75, 0.501, 0.6281, 0.5009, 0.6266, 0.4982, 0.75, 0.5, 0.625, 0.375, 0.6266, 0.4982, 0.6075, 0.4965, 0.6075, 0.375, 0.6075, 0.375, 0.6075, 0.4965, 0.5968, 0.4965, 0.5968, 0.375, 0.628, 0.5936, 0.6281, 0.6241, 0.6269, 0.6241, 0.6269, 0.5935, 0.6269, 0.5935, 0.6269, 0.6241, 0.625, 0.6241, 0.625, 0.5933, 0.625, 0.5933, 0.625, 0.6241, 0.6075, 0.6241, 0.6075, 0.5932, 0.6075, 0.5932, 0.6075, 0.6241, 0.5968, 0.6241, 0.5968, 0.5932, 0.5968, 0.5019, 0.5262, 0.5019, 0.5262, 0.5012, 0.5968, 0.5012, 0.5968, 0.5012, 0.5262, 0.5012, 0.5262, 0.5, 0.5968, 0.5, 0.5968, 0.5, 0.5262, 0.5, 0.5262, 0.4978, 0.5968, 0.4978, 0.5968, 0.4978, 0.5262, 0.4978, 0.5262, 0.4965, 0.5968, 0.4965, 0.5262, 0.5932, 0.5262, 0.6241, 0.5154, 0.6241, 0.5154, 0.5932, 0.5154, 0.5932, 0.5154, 0.6241, 0.498, 0.6241, 0.498, 0.5933, 0.498, 0.5933, 0.498, 0.6241, 0.498, 0.6241, 0.498, 0.5932, 0.498, 0.5932, 0.498, 0.6241, 0.498, 0.6241, 0.498, 0.5932, 0.5262, 0.375, 0.5262, 0.4965, 0.5154, 0.4965, 0.5154, 0.375, 0.5154, 0.375, 0.5154, 0.4965, 0.498, 0.4966, 0.498, 0.375, 0.498, 0.375, 0.498, 0.4966, 0.498, 0.4987, 0.498, 0.375, 0.498, 0.375, 0.498, 0.4987, 0.498, 0.5, 0.498, 0.375, 0.5968, 0.375, 0.5968, 0.4965, 0.6075, 0.4965, 0.6075, 0.375, 0.6075, 0.375, 0.6075, 0.4965, 0.6267, 0.4983, 0.625, 0.375, 0.75, 0.5, 0.6267, 0.4983, 0.6282, 0.501, 0.75, 0.501, 0.75, 0.501, 0.6282, 0.501, 0.628, 0.5017, 0.75, 0.5017, 0.5968, 0.5932, 0.5968, 0.6241, 0.6075, 0.6241, 0.6075, 0.5932, 0.6075, 0.5932, 0.6075, 0.6241, 0.625, 0.6241, 0.625, 0.5933, 0.625, 0.5933, 0.625, 0.6241, 0.6269, 0.6241, 0.6269, 0.5935, 0.6269, 0.5935, 0.6269, 0.6241, 0.6281, 0.6241, 0.628, 0.5936, 0.5968, 0.4965, 0.5262, 0.4965, 0.5262, 0.4978, 0.5968, 0.4978, 0.5968, 0.4978, 0.5262, 0.4978, 0.5262, 0.5, 0.5968, 0.5, 0.5968, 0.5, 0.5262, 0.5, 0.5262, 0.5012, 0.5968, 0.5012, 0.5968, 0.5012, 0.5262, 0.5012, 0.5262, 0.5019, 0.5968, 0.5019, 0.498, 0.5932, 0.498, 0.6241, 0.498, 0.6241, 0.498, 0.5932, 0.498, 0.5932, 0.498, 0.6241, 0.498, 0.6241, 0.498, 0.5933, 0.498, 0.5933, 0.498, 0.6241, 0.5154, 0.6241, 0.5154, 0.5932, 0.5154, 0.5932, 0.5154, 0.6241, 0.5262, 0.6241, 0.5262, 0.5932, 0.498, 0.375, 0.498, 0.5, 0.498, 0.4989, 0.498, 0.375, 0.498, 0.375, 0.498, 0.4989, 0.498, 0.4969, 0.498, 0.375, 0.498, 0.375, 0.498, 0.4969, 0.5154, 0.4965, 0.5154, 0.375, 0.5154, 0.375, 0.5154, 0.4965, 0.5262, 0.4965, 0.5262, 0.375, 0.5968, 0.375, 0.5968, 0.4965, 0.6075, 0.4965, 0.6075, 0.375, 0.6075, 0.375, 0.6075, 0.4965, 0.6267, 0.4983, 0.625, 0.375, 0.75, 0.5, 0.6267, 0.4983, 0.6282, 0.501, 0.75, 0.501, 0.75, 0.501, 0.6282, 0.501, 0.628, 0.5017, 0.75, 0.5017, 0.5968, 0.5931, 0.5968, 0.6241, 0.6075, 0.6241, 0.6075, 0.5931, 0.6075, 0.5931, 0.6075, 0.6241, 0.625, 0.6241, 0.625, 0.5932, 0.625, 0.5932, 0.625, 0.6241, 0.6269, 0.6241, 0.6269, 0.5934, 0.6269, 0.5934, 0.6269, 0.6241, 0.6281, 0.6241, 0.628, 0.5935, 0.5968, 0.4965, 0.5262, 0.4965, 0.5262, 0.4978, 0.5968, 0.4978, 0.5968, 0.4978, 0.5262, 0.4978, 0.5262, 0.5, 0.5968, 0.5, 0.5968, 0.5, 0.5262, 0.5, 0.5262, 0.5012, 0.5968, 0.5012, 0.5968, 0.5012, 0.5262, 0.5012, 0.5262, 0.5019, 0.5968, 0.5019, 0.498, 0.5931, 0.498, 0.6241, 0.498, 0.6241, 0.498, 0.5931, 0.498, 0.5931, 0.498, 0.6241, 0.498, 0.6241, 0.498, 0.5931, 0.498, 0.5931, 0.498, 0.6241, 0.5154, 0.6241, 0.5154, 0.5931, 0.5154, 0.5931, 0.5154, 0.6241, 0.5262, 0.6241, 0.5262, 0.5931, 0.498, 0.375, 0.498, 0.5, 0.498, 0.4989, 0.498, 0.375, 0.498, 0.375, 0.498, 0.4989, 0.498, 0.4969, 0.498, 0.375, 0.498, 0.375, 0.498, 0.4969, 0.5154, 0.4965, 0.5154, 0.375, 0.5154, 0.375, 0.5154, 0.4965, 0.5262, 0.4965, 0.5262, 0.375, 0.75, 0.5017, 0.628, 0.5017, 0.6281, 0.5009, 0.75, 0.501, 0.75, 0.501, 0.6281, 0.5009, 0.6266, 0.4982, 0.75, 0.5, 0.625, 0.375, 0.6266, 0.4982, 0.6075, 0.4965, 0.6075, 0.375, 0.6075, 0.375, 0.6075, 0.4965, 0.5968, 0.4965, 0.5968, 0.375, 0.628, 0.5935, 0.6281, 0.6241, 0.6269, 0.6241, 0.6269, 0.5934, 0.6269, 0.5934, 0.6269, 0.6241, 0.625, 0.6241, 0.625, 0.5932, 0.625, 0.5932, 0.625, 0.6241, 0.6075, 0.6241, 0.6075, 0.5931, 0.6075, 0.5931, 0.6075, 0.6241, 0.5968, 0.6241, 0.5968, 0.5931, 0.5968, 0.5019, 0.5262, 0.5019, 0.5262, 0.5012, 0.5968, 0.5012, 0.5968, 0.5012, 0.5262, 0.5012, 0.5262, 0.5, 0.5968, 0.5, 0.5968, 0.5, 0.5262, 0.5, 0.5262, 0.4978, 0.5968, 0.4978, 0.5968, 0.4978, 0.5262, 0.4978, 0.5262, 0.4965, 0.5968, 0.4965, 0.5262, 0.5931, 0.5262, 0.6241, 0.5154, 0.6241, 0.5154, 0.5931, 0.5154, 0.5931, 0.5154, 0.6241, 0.498, 0.6241, 0.498, 0.5931, 0.498, 0.5931, 0.498, 0.6241, 0.498, 0.6241, 0.498, 0.5931, 0.498, 0.5931, 0.498, 0.6241, 0.498, 0.6241, 0.498, 0.5931, 0.5262, 0.375, 0.5262, 0.4965, 0.5154, 0.4965, 0.5154, 0.375, 0.5154, 0.375, 0.5154, 0.4965, 0.498, 0.4966, 0.498, 0.375, 0.498, 0.375, 0.498, 0.4966, 0.498, 0.4987, 0.498, 0.375, 0.498, 0.375, 0.498, 0.4987, 0.498, 0.5, 0.498, 0.375, 0.628, 0.5017, 0.628, 0.5631, 0.6269, 0.5628, 0.6269, 0.5018, 0.6269, 0.5018, 0.6269, 0.5628, 0.625, 0.5624, 0.625, 0.502, 0.625, 0.502, 0.625, 0.5624, 0.6075, 0.5624, 0.6075, 0.502, 0.6075, 0.502, 0.6075, 0.5624, 0.5968, 0.5623, 0.5968, 0.5019, 0.5262, 0.5019, 0.5262, 0.5623, 0.5154, 0.5623, 0.5154, 0.502, 0.5154, 0.502, 0.5154, 0.5623, 0.498, 0.5623, 0.498, 0.5023, 0.498, 0.5023, 0.498, 0.5623, 0.498, 0.5623, 0.498, 0.501, 0.498, 0.501, 0.498, 0.5623, 0.498, 0.5623, 0.498, 0.5, 0.5968, 0.5019, 0.5968, 0.5623, 0.6075, 0.5624, 0.6075, 0.502, 0.6075, 0.502, 0.6075, 0.5624, 0.625, 0.5624, 0.6249, 0.5019, 0.6249, 0.5019, 0.625, 0.5624, 0.6269, 0.5628, 0.6268, 0.5017, 0.6268, 0.5017, 0.6269, 0.5628, 0.628, 0.5631, 0.628, 0.5017, 0.498, 0.5, 0.498, 0.5623, 0.498, 0.5623, 0.498, 0.5008, 0.498, 0.5008, 0.498, 0.5623, 0.498, 0.5623, 0.498, 0.5021, 0.498, 0.5021, 0.498, 0.5623, 0.5154, 0.5623, 0.5154, 0.502, 0.5154, 0.502, 0.5154, 0.5623, 0.5262, 0.5623, 0.5262, 0.5019, 0.5968, 0.5019, 0.5968, 0.5621, 0.6075, 0.5621, 0.6075, 0.502, 0.6075, 0.502, 0.6075, 0.5621, 0.625, 0.5621, 0.6249, 0.5019, 0.6249, 0.5019, 0.625, 0.5621, 0.6269, 0.5626, 0.6268, 0.5017, 0.6268, 0.5017, 0.6269, 0.5626, 0.628, 0.5629, 0.628, 0.5017, 0.498, 0.5, 0.498, 0.5621, 0.498, 0.5621, 0.498, 0.5008, 0.498, 0.5008, 0.498, 0.5621, 0.498, 0.5621, 0.498, 0.5021, 0.498, 0.5021, 0.498, 0.5621, 0.5154, 0.5621, 0.5154, 0.502, 0.5154, 0.502, 0.5154, 0.5621, 0.5262, 0.5621, 0.5262, 0.5019, 0.628, 0.5017, 0.628, 0.5629, 0.6269, 0.5626, 0.6269, 0.5018, 0.6269, 0.5018, 0.6269, 0.5626, 0.625, 0.5621, 0.625, 0.502, 0.625, 0.502, 0.625, 0.5621, 0.6075, 0.5621, 0.6075, 0.502, 0.6075, 0.502, 0.6075, 0.5621, 0.5968, 0.5621, 0.5968, 0.5019, 0.5262, 0.5019, 0.5262, 0.5621, 0.5154, 0.5621, 0.5154, 0.502, 0.5154, 0.502, 0.5154, 0.5621, 0.498, 0.5621, 0.498, 0.5023, 0.498, 0.5023, 0.498, 0.5621, 0.498, 0.5621, 0.498, 0.501, 0.498, 0.501, 0.498, 0.5621, 0.498, 0.5621, 0.498, 0.5, 0.628, 0.5631, 0.628, 0.5936, 0.6269, 0.5935, 0.6269, 0.5628, 0.6269, 0.5628, 0.6269, 0.5935, 0.625, 0.5933, 0.625, 0.5624, 0.625, 0.5624, 0.625, 0.5933, 0.6075, 0.5932, 0.6075, 0.5624, 0.6075, 0.5624, 0.6075, 0.5932, 0.5968, 0.5932, 0.5968, 0.5623, 0.5262, 0.5623, 0.5262, 0.5932, 0.5154, 0.5932, 0.5154, 0.5623, 0.5154, 0.5623, 0.5154, 0.5932, 0.498, 0.5933, 0.498, 0.5623, 0.498, 0.5623, 0.498, 0.5933, 0.498, 0.5932, 0.498, 0.5623, 0.498, 0.5623, 0.498, 0.5932, 0.498, 0.5932, 0.498, 0.5623, 0.5968, 0.5623, 0.5968, 0.5932, 0.6075, 0.5932, 0.6075, 0.5624, 0.6075, 0.5624, 0.6075, 0.5932, 0.625, 0.5933, 0.625, 0.5624, 0.625, 0.5624, 0.625, 0.5933, 0.6269, 0.5935, 0.6269, 0.5628, 0.6269, 0.5628, 0.6269, 0.5935, 0.628, 0.5936, 0.628, 0.5631, 0.498, 0.5623, 0.498, 0.5932, 0.498, 0.5932, 0.498, 0.5623, 0.498, 0.5623, 0.498, 0.5932, 0.498, 0.5933, 0.498, 0.5623, 0.498, 0.5623, 0.498, 0.5933, 0.5154, 0.5932, 0.5154, 0.5623, 0.5154, 0.5623, 0.5154, 0.5932, 0.5262, 0.5932, 0.5262, 0.5623, 0.5968, 0.5621, 0.5968, 0.5931, 0.6075, 0.5931, 0.6075, 0.5621, 0.6075, 0.5621, 0.6075, 0.5931, 0.625, 0.5932, 0.625, 0.5621, 0.625, 0.5621, 0.625, 0.5932, 0.6269, 0.5934, 0.6269, 0.5626, 0.6269, 0.5626, 0.6269, 0.5934, 0.628, 0.5935, 0.628, 0.5629, 0.498, 0.5621, 0.498, 0.5931, 0.498, 0.5931, 0.498, 0.5621, 0.498, 0.5621, 0.498, 0.5931, 0.498, 0.5931, 0.498, 0.5621, 0.498, 0.5621, 0.498, 0.5931, 0.5154, 0.5931, 0.5154, 0.5621, 0.5154, 0.5621, 0.5154, 0.5931, 0.5262, 0.5931, 0.5262, 0.5621, 0.628, 0.5629, 0.628, 0.5935, 0.6269, 0.5934, 0.6269, 0.5626, 0.6269, 0.5626, 0.6269, 0.5934, 0.625, 0.5932, 0.625, 0.5621, 0.625, 0.5621, 0.625, 0.5932, 0.6075, 0.5931, 0.6075, 0.5621, 0.6075, 0.5621, 0.6075, 0.5931, 0.5968, 0.5931, 0.5968, 0.5621, 0.5262, 0.5621, 0.5262, 0.5931, 0.5154, 0.5931, 0.5154, 0.5621, 0.5154, 0.5621, 0.5154, 0.5931, 0.498, 0.5931, 0.498, 0.5621, 0.498, 0.5621, 0.498, 0.5931, 0.498, 0.5931, 0.498, 0.5621, 0.498, 0.5621, 0.498, 0.5931, 0.498, 0.5931, 0.498, 0.5621, 0.5262, 0.5019, 0.5968, 0.5019, 0.5968, 0.5623, 0.5262, 0.5623, 0.5262, 0.375, 0.5968, 0.375, 0.5968, 0.4965, 0.5262, 0.4965, 0.498, 0.5, 0.498, 0.5623, 0.498, 0.5623, 0.498, 0.5, 0.498, 0.375, 0.498, 0.5, 0.498, 0.5, 0.498, 0.375, 0.5262, 0.5931, 0.5262, 0.6241, 0.5968, 0.6241, 0.5968, 0.5931, 0.5262, 0.5932, 0.5968, 0.5932, 0.5968, 0.6241, 0.5262, 0.6241, 0.498, 0.6241, 0.498, 0.5931, 0.498, 0.5931, 0.498, 0.6241, 0.498, 0.5932, 0.498, 0.6241, 0.498, 0.6241, 0.498, 0.5932, 0.5262, 0.375, 0.5262, 0.4965, 0.5968, 0.4965, 0.5968, 0.375, 0.498, 0.5, 0.498, 0.375, 0.498, 0.375, 0.498, 0.5, 0.5262, 0.5019, 0.5262, 0.5623, 0.5968, 0.5623, 0.5968, 0.5019, 0.498, 0.5623, 0.498, 0.5, 0.498, 0.5, 0.498, 0.5623, 0.5262, 0.5931, 0.5968, 0.5931, 0.5968, 0.6241, 0.5262, 0.6241, 0.498, 0.5931, 0.498, 0.6241, 0.498, 0.6241, 0.498, 0.5931, 0.5262, 0.5932, 0.5262, 0.6241, 0.5968, 0.6241, 0.5968, 0.5932, 0.498, 0.6241, 0.498, 0.5932, 0.498, 0.5932, 0.498, 0.6241, 0.5262, 0.5019, 0.5262, 0.5621, 0.5968, 0.5621, 0.5968, 0.5019, 0.498, 0.5621, 0.498, 0.5, 0.498, 0.5, 0.498, 0.5621, 0.5262, 0.375, 0.5262, 0.4965, 0.5968, 0.4965, 0.5968, 0.375, 0.498, 0.5, 0.498, 0.375, 0.498, 0.375, 0.498, 0.5, 0.5262, 0.375, 0.5968, 0.375, 0.5968, 0.4965, 0.5262, 0.4965, 0.498, 0.375, 0.498, 0.5, 0.498, 0.5, 0.498, 0.375, 0.5262, 0.5019, 0.5968, 0.5019, 0.5968, 0.5621, 0.5262, 0.5621, 0.498, 0.5, 0.498, 0.5621, 0.498, 0.5621, 0.498, 0.5, 0.75, 0.5078, 0.6392, 0.5078, 0.628, 0.5017, 0.75, 0.5017, 0.6392, 0.5078, 0.75, 0.5078, 0.75, 0.5017, 0.628, 0.5017, 0.6392, 0.5078, 0.6392, 0.5662, 0.628, 0.5631, 0.628, 0.5017, 0.6392, 0.5952, 0.6392, 0.6241, 0.6281, 0.6241, 0.628, 0.5936, 0.6392, 0.6241, 0.6392, 0.595, 0.628, 0.5935, 0.6281, 0.6241, 0.6392, 0.5662, 0.6392, 0.5078, 0.628, 0.5017, 0.628, 0.5631, 0.6392, 0.6241, 0.6392, 0.5952, 0.628, 0.5936, 0.6281, 0.6241, 0.6392, 0.595, 0.6392, 0.6241, 0.6281, 0.6241, 0.628, 0.5935, 0.6392, 0.5078, 0.75, 0.5078, 0.75, 0.5017, 0.628, 0.5017, 0.75, 0.5078, 0.6392, 0.5078, 0.628, 0.5017, 0.75, 0.5017, 0.6392, 0.566, 0.6392, 0.5078, 0.628, 0.5017, 0.628, 0.5629, 0.6392, 0.5078, 0.6392, 0.566, 0.628, 0.5629, 0.628, 0.5017, 0.5262, 0.5623, 0.5968, 0.5623, 0.5968, 0.5932, 0.5262, 0.5932, 0.6392, 0.5662, 0.6392, 0.5952, 0.628, 0.5936, 0.628, 0.5631, 0.498, 0.5623, 0.498, 0.5932, 0.498, 0.5932, 0.498, 0.5623, 0.5262, 0.5623, 0.5262, 0.5932, 0.5968, 0.5932, 0.5968, 0.5623, 0.6392, 0.5952, 0.6392, 0.5662, 0.628, 0.5631, 0.628, 0.5936, 0.498, 0.5932, 0.498, 0.5623, 0.498, 0.5623, 0.498, 0.5932, 0.5262, 0.5621, 0.5262, 0.5931, 0.5968, 0.5931, 0.5968, 0.5621, 0.6392, 0.595, 0.6392, 0.566, 0.628, 0.5629, 0.628, 0.5935, 0.498, 0.5931, 0.498, 0.5621, 0.498, 0.5621, 0.498, 0.5931, 0.5262, 0.5621, 0.5968, 0.5621, 0.5968, 0.5931, 0.5262, 0.5931, 0.6392, 0.566, 0.6392, 0.595, 0.628, 0.5935, 0.628, 0.5629, 0.498, 0.5621, 0.498, 0.5931, 0.498, 0.5931, 0.498, 0.5621])
me_cube_005.update()
me_cube_002 = bpy.data.meshes.new('Cube.002')
me_cube_002.from_pydata([(5.475, 9.924, -1.958), (-5.475, 9.924, -1.958), (5.475, -9.924, -1.958), (-5.475, -9.924, -1.958), (-5.475, 9.924, -1.958), (5.475, 9.924, -1.958), (-5.475, -9.924, -1.958), (5.475, -9.924, -1.958), (5.475, -9.924, -1.958), (-5.475, -9.924, -1.958), (5.475, 9.924, -1.958), (-5.475, 9.924, -1.958), (5.475, 9.924, -1.958), (-5.475, 9.924, -1.958), (5.475, -9.924, -1.958), (-5.475, -9.924, -1.958), (-5.475, 9.924, -1.958), (5.475, 9.924, -1.958), (-5.475, -9.924, -1.958), (5.475, -9.924, -1.958), (5.475, -9.924, -1.958), (-5.475, -9.924, -1.958), (5.475, 9.924, -1.958), (-5.475, 9.924, -1.958), (-5.415, -9.924, -1.898), (-5.475, -9.864, -1.898), (-5.415, -9.864, -1.958), (-5.445, -9.916, -1.898), (-5.415, -9.916, -1.928), (-5.444, -9.908, -1.927), (-5.467, -9.864, -1.928), (-5.467, -9.894, -1.898), (-5.46, -9.893, -1.927), (-5.415, -9.894, -1.95), (-5.445, -9.864, -1.95), (-5.444, -9.893, -1.942), (5.415, -9.924, -1.898), (5.415, -9.864, -1.958), (5.475, -9.864, -1.898), (5.415, -9.916, -1.928), (5.445, -9.916, -1.898), (5.444, -9.908, -1.927), (5.445, -9.864, -1.95), (5.415, -9.894, -1.95), (5.444, -9.893, -1.942), (5.467, -9.894, -1.898), (5.467, -9.864, -1.928), (5.46, -9.893, -1.927), (-5.415, 9.924, -1.898), (-5.415, 9.864, -1.958), (-5.475, 9.864, -1.898), (-5.415, 9.916, -1.928), (-5.445, 9.916, -1.898), (-5.444, 9.908, -1.927), (-5.445, 9.864, -1.95), (-5.415, 9.894, -1.95), (-5.444, 9.893, -1.942), (-5.467, 9.894, -1.898), (-5.467, 9.864, -1.928), (-5.46, 9.893, -1.927), (5.415, 9.924, -1.898), (5.475, 9.864, -1.898), (5.415, 9.864, -1.958), (5.445, 9.916, -1.898), (5.415, 9.916, -1.928), (5.444, 9.908, -1.927), (5.467, 9.864, -1.928), (5.467, 9.894, -1.898), (5.46, 9.893, -1.927), (5.415, 9.894, -1.95), (5.445, 9.864, -1.95), (5.444, 9.893, -1.942), (-5.065, -9.574, -1.548), (-5.065, -9.514, -1.608), (-5.125, -9.514, -1.548), (-5.065, -9.566, -1.578), (-5.095, -9.566, -1.548), (-5.094, -9.558, -1.577), (-5.095, -9.514, -1.6), (-5.065, -9.544, -1.6), (-5.094, -9.543, -1.592), (-5.117, -9.544, -1.548), (-5.117, -9.514, -1.578), (-5.11, -9.543, -1.577), (5.065, -9.574, -1.548), (5.125, -9.514, -1.548), (5.065, -9.514, -1.608), (5.095, -9.566, -1.548), (5.065, -9.566, -1.578), (5.094, -9.558, -1.577), (5.117, -9.514, -1.578), (5.117, -9.544, -1.548), (5.11, -9.543, -1.577), (5.065, -9.544, -1.6), (5.095, -9.514, -1.6), (5.094, -9.543, -1.592), (-5.065, 9.574, -1.548), (-5.125, 9.514, -1.548), (-5.065, 9.514, -1.608), (-5.095, 9.566, -1.548), (-5.065, 9.566, -1.578), (-5.094, 9.558, -1.577), (-5.117, 9.514, -1.578), (-5.117, 9.544, -1.548), (-5.11, 9.543, -1.577), (-5.065, 9.544, -1.6), (-5.095, 9.514, -1.6), (-5.094, 9.543, -1.592), (5.065, 9.574, -1.548), (5.065, 9.514, -1.608), (5.125, 9.514, -1.548), (5.065, 9.566, -1.578), (5.095, 9.566, -1.548), (5.094, 9.558, -1.577), (5.095, 9.514, -1.6), (5.065, 9.544, -1.6), (5.094, 9.543, -1.592), (5.117, 9.544, -1.548), (5.117, 9.514, -1.578), (5.11, 9.543, -1.577), (-2.533, 9.514, -1.608), (0.0, 9.514, -1.608), (2.533, 9.514, -1.608), (2.533, 9.544, -1.6), (0.0, 9.544, -1.6), (-2.533, 9.544, -1.6), (2.533, 9.566, -1.578), (0.0, 9.566, -1.578), (-2.533, 9.566, -1.578), (2.533, 9.574, -1.548), (0.0, 9.574, -1.548), (-2.533, 9.574, -1.548), (-2.533, -9.574, -1.548), (0.0, -9.574, -1.548), (2.533, -9.574, -1.548), (2.533, -9.566, -1.578), (0.0, -9.566, -1.578), (-2.533, -9.566, -1.578), (2.533, -9.544, -1.6), (0.0, -9.544, -1.6), (-2.533, -9.544, -1.6), (2.533, -9.514, -1.608), (0.0, -9.514, -1.608), (-2.533, -9.514, -1.608), (-2.609, 9.544, -1.6), (-2.609, 9.566, -1.578), (-2.609, 9.574, -1.548), (-2.609, -9.566, -1.578), (-2.609, -9.544, -1.6), (-2.609, -9.514, -1.608), (-2.609, 9.514, -1.608), (-2.609, -9.574, -1.548), (-2.48, 9.514, -1.608), (-2.48, 9.544, -1.6), (-2.48, 9.566, -1.578), (-2.48, 9.574, -1.548), (-2.48, -9.574, -1.548), (-2.48, -9.566, -1.578), (-2.48, -9.544, -1.6), (-2.48, -9.514, -1.608), (-0.05373, 9.514, -1.608), (-0.05373, -9.574, -1.548), (-0.05373, 9.544, -1.6), (-0.05373, 9.566, -1.578), (-0.05373, 9.574, -1.548), (-0.05373, -9.566, -1.578), (-0.05373, -9.544, -1.6), (-0.05373, -9.514, -1.608), (0.06335, 9.514, -1.608), (0.06335, 9.544, -1.6), (0.06335, 9.566, -1.578), (0.06335, 9.574, -1.548), (0.06335, -9.574, -1.548), (0.06335, -9.566, -1.578), (0.06335, -9.544, -1.6), (0.06335, -9.514, -1.608), (2.444, 9.514, -1.608), (2.444, -9.574, -1.548), (2.444, 9.544, -1.6), (2.444, 9.566, -1.578), (2.444, 9.574, -1.548), (2.444, -9.566, -1.578), (2.444, -9.544, -1.6), (2.444, -9.514, -1.608), (2.624, 9.514, -1.608), (2.624, -9.574, -1.548), (2.624, 9.544, -1.6), (2.624, 9.566, -1.578), (2.624, 9.574, -1.548), (2.624, -9.566, -1.578), (2.624, -9.544, -1.6), (2.624, -9.514, -1.608), (-2.708, 9.924, -1.898), (0.0, 9.924, -1.898), (2.708, 9.924, -1.898), (2.708, 9.916, -1.928), (0.0, 9.916, -1.928), (-2.708, 9.916, -1.928), (2.708, 9.894, -1.95), (0.0, 9.894, -1.95), (-2.708, 9.894, -1.95), (2.708, 9.864, -1.958), (0.0, 9.864, -1.958), (-2.708, 9.864, -1.958), (-2.708, -9.864, -1.958), (0.0, -9.864, -1.958), (2.708, -9.864, -1.958), (2.708, -9.894, -1.95), (0.0, -9.894, -1.95), (-2.708, -9.894, -1.95), (2.708, -9.916, -1.928), (0.0, -9.916, -1.928), (-2.708, -9.916, -1.928), (2.708, -9.924, -1.898), (0.0, -9.924, -1.898), (-2.708, -9.924, -1.898), (-2.784, 9.916, -1.928), (-2.784, 9.894, -1.95), (-2.784, 9.864, -1.958), (-2.784, -9.894, -1.95), (-2.784, -9.916, -1.928), (-2.784, -9.924, -1.898), (-2.784, 9.924, -1.898), (-2.784, -9.864, -1.958), (-2.641, 9.924, -1.898), (-2.641, 9.916, -1.928), (-2.641, 9.894, -1.95), (-2.641, 9.864, -1.958), (-2.641, -9.864, -1.958), (-2.641, -9.894, -1.95), (-2.641, -9.916, -1.928), (-2.641, -9.924, -1.898), (-0.06855, 9.924, -1.898), (-0.06855, -9.864, -1.958), (-0.06855, 9.916, -1.928), (-0.06855, 9.894, -1.95), (-0.06855, 9.864, -1.958), (-0.06855, -9.894, -1.95), (-0.06855, -9.916, -1.928), (-0.06855, -9.924, -1.898), (0.05879, 9.924, -1.898), (0.05879, 9.916, -1.928), (0.05879, 9.894, -1.95), (0.05879, 9.864, -1.958), (0.05879, -9.864, -1.958), (0.05879, -9.894, -1.95), (0.05879, -9.916, -1.928), (0.05879, -9.924, -1.898), (2.637, 9.924, -1.898), (2.637, -9.864, -1.958), (2.637, 9.916, -1.928), (2.637, 9.894, -1.95), (2.637, 9.864, -1.958), (2.637, -9.894, -1.95), (2.637, -9.916, -1.928), (2.637, -9.924, -1.898), (2.749, 9.924, -1.898), (2.749, -9.864, -1.958), (2.749, 9.916, -1.928), (2.749, 9.894, -1.95), (2.749, 9.864, -1.958), (2.749, -9.894, -1.95), (2.749, -9.916, -1.928), (2.749, -9.924, -1.898)], [(122, 141), (121, 142), (120, 143), (206, 201), (205, 202), (204, 203), (248, 255)], [(24, 27, 29, 28), (27, 31, 32, 29), (25, 30, 32, 31), (30, 34, 35, 32), (26, 33, 35, 34), (33, 28, 29, 35), (29, 32, 35), (36, 39, 41, 40), (39, 43, 44, 41), (37, 42, 44, 43), (42, 46, 47, 44), (38, 45, 47, 46), (45, 40, 41, 47), (41, 44, 47), (48, 51, 53, 52), (51, 55, 56, 53), (49, 54, 56, 55), (54, 58, 59, 56), (50, 57, 59, 58), (57, 52, 53, 59), (53, 56, 59), (60, 63, 65, 64), (63, 67, 68, 65), (61, 66, 68, 67), (66, 70, 71, 68), (62, 69, 71, 70), (69, 64, 65, 71), (65, 68, 71), (72, 75, 77, 76), (75, 79, 80, 77), (73, 78, 80, 79), (78, 82, 83, 80), (74, 81, 83, 82), (81, 76, 77, 83), (77, 80, 83), (84, 87, 89, 88), (87, 91, 92, 89), (85, 90, 92, 91), (90, 94, 95, 92), (86, 93, 95, 94), (93, 88, 89, 95), (89, 92, 95), (96, 99, 101, 100), (99, 103, 104, 101), (97, 102, 104, 103), (102, 106, 107, 104), (98, 105, 107, 106), (105, 100, 101, 107), (101, 104, 107), (108, 111, 113, 112), (111, 115, 116, 113), (109, 114, 116, 115), (114, 118, 119, 116), (110, 117, 119, 118), (117, 112, 113, 119), (113, 116, 119), (256, 60, 64, 258), (258, 64, 69, 259), (259, 69, 62, 260), (257, 37, 43, 261), (261, 43, 39, 262), (262, 39, 36, 263), (37, 62, 70, 42), (42, 70, 66, 46), (46, 66, 61, 38), (25, 50, 58, 30), (30, 58, 54, 34), (34, 54, 49, 26), (184, 109, 115, 186), (186, 115, 111, 187), (187, 111, 108, 188), (185, 84, 88, 189), (189, 88, 93, 190), (190, 93, 86, 191), (85, 110, 118, 90), (90, 118, 114, 94), (94, 114, 109, 86), (73, 98, 106, 78), (78, 106, 102, 82), (82, 102, 97, 74), (148, 140, 143, 149), (166, 139, 142, 167), (182, 138, 141, 183), (147, 137, 140, 148), (165, 136, 139, 166), (181, 135, 138, 182), (151, 132, 137, 147), (161, 133, 136, 165), (177, 134, 135, 181), (145, 128, 131, 146), (163, 127, 130, 164), (179, 126, 129, 180), (144, 125, 128, 145), (162, 124, 127, 163), (178, 123, 126, 179), (150, 120, 125, 144), (160, 121, 124, 162), (176, 122, 123, 178), (98, 150, 144, 105), (105, 144, 145, 100), (100, 145, 146, 96), (72, 151, 147, 75), (75, 147, 148, 79), (79, 148, 149, 73), (120, 152, 153, 125), (125, 153, 154, 128), (128, 154, 155, 131), (132, 156, 157, 137), (137, 157, 158, 140), (140, 158, 159, 143), (152, 160, 162, 153), (153, 162, 163, 154), (154, 163, 164, 155), (156, 161, 165, 157), (157, 165, 166, 158), (158, 166, 167, 159), (121, 168, 169, 124), (124, 169, 170, 127), (127, 170, 171, 130), (133, 172, 173, 136), (136, 173, 174, 139), (139, 174, 175, 142), (168, 176, 178, 169), (169, 178, 179, 170), (170, 179, 180, 171), (172, 177, 181, 173), (173, 181, 182, 174), (174, 182, 183, 175), (138, 190, 191, 141), (135, 189, 190, 138), (134, 185, 189, 135), (126, 187, 188, 129), (123, 186, 187, 126), (122, 184, 186, 123), (220, 212, 215, 221), (238, 211, 214, 239), (254, 210, 213, 255), (219, 209, 212, 220), (237, 208, 211, 238), (253, 207, 210, 254), (223, 204, 209, 219), (233, 205, 208, 237), (249, 206, 207, 253), (217, 200, 203, 218), (235, 199, 202, 236), (251, 198, 201, 252), (216, 197, 200, 217), (234, 196, 199, 235), (250, 195, 198, 251), (222, 192, 197, 216), (232, 193, 196, 234), (248, 194, 195, 250), (48, 222, 216, 51), (51, 216, 217, 55), (55, 217, 218, 49), (26, 223, 219, 33), (33, 219, 220, 28), (28, 220, 221, 24), (192, 224, 225, 197), (197, 225, 226, 200), (200, 226, 227, 203), (204, 228, 229, 209), (209, 229, 230, 212), (212, 230, 231, 215), (224, 232, 234, 225), (225, 234, 235, 226), (226, 235, 236, 227), (228, 233, 237, 229), (229, 237, 238, 230), (230, 238, 239, 231), (193, 240, 241, 196), (196, 241, 242, 199), (199, 242, 243, 202), (205, 244, 245, 208), (208, 245, 246, 211), (211, 246, 247, 214), (240, 248, 250, 241), (241, 250, 251, 242), (242, 251, 252, 243), (244, 249, 253, 245), (245, 253, 254, 246), (246, 254, 255, 247), (210, 262, 263, 213), (207, 261, 262, 210), (206, 257, 261, 207), (198, 259, 260, 201), (195, 258, 259, 198), (194, 256, 258, 195)])
_uv = me_cube_002.uv_layers.new(name='UVMap')
_uv.uv.foreach_set('vector', [0.0, 0.0, 0.0, 0.0, 0.0, 0.0, 0.0, 0.0, 0.0, 0.0, 0.0, 0.0, 0.0, 0.0, 0.0, 0.0, 0.0, 0.0, 0.0, 0.0, 0.0, 0.0, 0.0, 0.0, 0.0, 0.0, 0.0, 0.0, 0.0, 0.0, 0.0, 0.0, 0.0, 0.0, 0.0, 0.0, 0.0, 0.0, 0.0, 0.0, 0.0, 0.0, 0.0, 0.0, 0.0, 0.0, 0.0, 0.0, 0.0, 0.0, 0.0, 0.0, 0.0, 0.0, 0.0, 0.0, 0.0, 0.0, 0.0, 0.0, 0.0, 0.0, 0.0, 0.0, 0.0, 0.0, 0.0, 0.0, 0.0, 0.0, 0.0, 0.0, 0.0, 0.0, 0.0, 0.0, 0.0, 0.0, 0.0, 0.0, 0.0, 0.0, 0.0, 0.0, 0.0, 0.0, 0.0, 0.0, 0.0, 0.0, 0.0, 0.0, 0.0, 0.0, 0.0, 0.0, 0.0, 0.0, 0.0, 0.0, 0.0, 0.0, 0.0, 0.0, 0.0, 0.0, 0.0, 0.0, 0.0, 0.0, 0.0, 0.0, 0.0, 0.0, 0.0, 0.0, 0.0, 0.0, 0.0, 0.0, 0.0, 0.0, 0.0, 0.0, 0.0, 0.0, 0.0, 0.0, 0.0, 0.0, 0.0, 0.0, 0.0, 0.0, 0.0, 0.0, 0.0, 0.0, 0.0, 0.0, 0.0, 0.0, 0.0, 0.0, 0.0, 0.0, 0.0, 0.0, 0.0, 0.0, 0.0, 0.0, 0.0, 0.0, 0.0, 0.0, 0.0, 0.0, 0.0, 0.0, 0.0, 0.0, 0.0, 0.0, 0.0, 0.0, 0.0, 0.0, 0.0, 0.0, 0.0, 0.0, 0.0, 0.0, 0.0, 0.0, 0.0, 0.0, 0.0, 0.0, 0.0, 0.0, 0.0, 0.0, 0.0, 0.0, 0.0, 0.0, 0.0, 0.0, 0.0, 0.0, 0.0, 0.0, 0.0, 0.0, 0.0, 0.0, 0.0, 0.0, 0.0, 0.0, 0.0, 0.0, 0.0, 0.0, 0.0, 0.0, 0.0, 0.0, 0.0, 0.0, 0.0, 0.0, 0.0, 0.0, 0.0, 0.0, 0.0, 0.0, 0.0, 0.0, 0.0, 0.0, 0.0, 0.0, 0.0, 0.0, 0.0, 0.0, 0.0, 0.0, 0.0, 0.0, 0.0, 0.0, 0.0, 0.0, 0.0, 0.0, 0.0, 0.0, 0.0, 0.0, 0.0, 0.0, 0.0, 0.0, 0.0, 0.0, 0.0, 0.0, 0.0, 0.0, 0.0, 0.0, 0.0, 0.0, 0.0, 0.0, 0.0, 0.0, 0.0, 0.0, 0.0, 0.0, 0.0, 0.0, 0.0, 0.0, 0.0, 0.0, 0.0, 0.0, 0.0, 0.0, 0.0, 0.0, 0.0, 0.0, 0.0, 0.0, 0.0, 0.0, 0.0, 0.0, 0.0, 0.0, 0.0, 0.0, 0.0, 0.0, 0.0, 0.0, 0.0, 0.0, 0.0, 0.0, 0.0, 0.0, 0.0, 0.0, 0.0, 0.0, 0.0, 0.0, 0.0, 0.0, 0.0, 0.0, 0.0, 0.0, 0.0, 0.0, 0.0, 0.0, 0.0, 0.0, 0.0, 0.0, 0.0, 0.0, 0.0, 0.0, 0.0, 0.0, 0.0, 0.0, 0.0, 0.0, 0.0, 0.0, 0.0, 0.0, 0.0, 0.0, 0.0, 0.0, 0.0, 0.0, 0.0, 0.0, 0.0, 0.0, 0.0, 0.0, 0.0, 0.0, 0.0, 0.0, 0.0, 0.0, 0.0, 0.0, 0.0, 0.0, 0.0, 0.0, 0.0, 0.0, 0.0, 0.0, 0.0, 0.0, 0.0, 0.0, 0.0, 0.0, 0.0, 0.0, 0.0, 0.0, 0.0, 0.0, 0.0, 0.0, 0.0, 0.0, 0.0, 0.0, 0.0, 0.0, 0.0, 0.0, 0.0, 0.0, 0.0, 0.0, 0.0, 0.0, 0.0, 0.0, 0.0, 0.0, 0.0, 0.0, 0.0, 0.0, 0.0, 0.0, 0.0, 0.0, 0.0, 0.0, 0.0, 0.0, 0.0, 0.0, 0.0, 0.0, 0.0, 0.0, 0.0, 0.0, 0.0, 0.0, 0.0, 0.0, 0.0, 0.0, 0.0, 0.0, 0.0, 0.0, 0.0, 0.0, 0.0, 0.0, 0.0, 0.0, 0.0, 0.0, 0.0, 0.0, 0.0, 0.0, 0.0, 0.0, 0.0, 0.0, 0.0, 0.0, 0.0, 0.0, 0.0, 0.0, 0.0, 0.0, 0.0, 0.0, 0.0, 0.0, 0.0, 0.0, 0.0, 0.0, 0.0, 0.0, 0.0, 0.0, 0.0, 0.0, 0.0, 0.0, 0.0, 0.0, 0.0, 0.0, 0.0, 0.0, 0.0, 0.0, 0.0, 0.0, 0.0, 0.0, 0.0, 0.0, 0.0, 0.0, 0.0, 0.0, 0.0, 0.0, 0.0, 0.0, 0.0, 0.0, 0.0, 0.0, 0.0, 0.0, 0.0, 0.0, 0.0, 0.0, 0.0, 0.0, 0.0, 0.0, 0.0, 0.0, 0.0, 0.0, 0.0, 0.0, 0.0, 0.0, 0.0, 0.0, 0.0, 0.0, 0.0, 0.0, 0.0, 0.0, 0.0, 0.0, 0.0, 0.0, 0.0, 0.0, 0.0, 0.0, 0.0, 0.0, 0.0, 0.0, 0.0, 0.0, 0.0, 0.0, 0.0, 0.0, 0.0, 0.0, 0.0, 0.0, 0.0, 0.0, 0.0, 0.0, 0.0, 0.0, 0.0, 0.0, 0.0, 0.0, 0.0, 0.0, 0.0, 0.0, 0.0, 0.0, 0.0, 0.0, 0.0, 0.0, 0.0, 0.0, 0.0, 0.0, 0.0, 0.0, 0.0, 0.0, 0.0, 0.0, 0.0, 0.0, 0.0, 0.0, 0.0, 0.0, 0.0, 0.0, 0.0, 0.0, 0.0, 0.0, 0.0, 0.0, 0.0, 0.0, 0.0, 0.0, 0.0, 0.0, 0.0, 0.0, 0.0, 0.0, 0.0, 0.0, 0.0, 0.0, 0.0, 0.0, 0.0, 0.0, 0.0, 0.0, 0.0, 0.0, 0.0, 0.0, 0.0, 0.0, 0.0, 0.0, 0.0, 0.0, 0.0, 0.0, 0.0, 0.0, 0.0, 0.0, 0.0, 0.0, 0.0, 0.0, 0.0, 0.0, 0.0, 0.0, 0.0, 0.0, 0.0, 0.0, 0.0, 0.0, 0.0, 0.0, 0.0, 0.0, 0.0, 0.0, 0.0, 0.0, 0.0, 0.0, 0.0, 0.0, 0.0, 0.0, 0.0, 0.0, 0.0, 0.0, 0.0, 0.0, 0.0, 0.0, 0.0, 0.0, 0.0, 0.0, 0.0, 0.0, 0.0, 0.0, 0.0, 0.0, 0.0, 0.0, 0.0, 0.0, 0.0, 0.0, 0.0, 0.0, 0.0, 0.0, 0.0, 0.0, 0.0, 0.0, 0.0, 0.0, 0.0, 0.0, 0.0, 0.0, 0.0, 0.0, 0.0, 0.0, 0.0, 0.0, 0.0, 0.0, 0.0, 0.0, 0.0, 0.0, 0.0, 0.0, 0.0, 0.0, 0.0, 0.0, 0.0, 0.0, 0.0, 0.0, 0.0, 0.0, 0.0, 0.0, 0.0, 0.0, 0.0, 0.0, 0.0, 0.0, 0.0, 0.0, 0.0, 0.0, 0.0, 0.0, 0.0, 0.0, 0.0, 0.0, 0.0, 0.0, 0.0, 0.0, 0.0, 0.0, 0.0, 0.0, 0.0, 0.0, 0.0, 0.0, 0.0, 0.0, 0.0, 0.0, 0.0, 0.0, 0.0, 0.0, 0.0, 0.0, 0.0, 0.0, 0.0, 0.0, 0.0, 0.0, 0.0, 0.0, 0.0, 0.0, 0.0, 0.0, 0.0, 0.0, 0.0, 0.0, 0.0, 0.0, 0.0, 0.0, 0.0, 0.0, 0.0, 0.0, 0.0, 0.0, 0.0, 0.0, 0.0, 0.0, 0.0, 0.0, 0.0, 0.0, 0.0, 0.0, 0.0, 0.0, 0.0, 0.0, 0.0, 0.0, 0.0, 0.0, 0.0, 0.0, 0.0, 0.0, 0.0, 0.0, 0.0, 0.0, 0.0, 0.0, 0.0, 0.0, 0.0, 0.0, 0.0, 0.0, 0.0, 0.0, 0.0, 0.0, 0.0, 0.0, 0.0, 0.0, 0.0, 0.0, 0.0, 0.0, 0.0, 0.0, 0.0, 0.0, 0.0, 0.0, 0.0, 0.0, 0.0, 0.0, 0.0, 0.0, 0.0, 0.0, 0.0, 0.0, 0.0, 0.0, 0.0, 0.0, 0.0, 0.0, 0.0, 0.0, 0.0, 0.0, 0.0, 0.0, 0.0, 0.0, 0.0, 0.0, 0.0, 0.0, 0.0, 0.0, 0.0, 0.0, 0.0, 0.0, 0.0, 0.0, 0.0, 0.0, 0.0, 0.0, 0.0, 0.0, 0.0, 0.0, 0.0, 0.0, 0.0, 0.0, 0.0, 0.0, 0.0, 0.0, 0.0, 0.0, 0.0, 0.0, 0.0, 0.0, 0.0, 0.0, 0.0, 0.0, 0.0, 0.0, 0.0, 0.0, 0.0, 0.0, 0.0, 0.0, 0.0, 0.0, 0.0, 0.0, 0.0, 0.0, 0.0, 0.0, 0.0, 0.0, 0.0, 0.0, 0.0, 0.0, 0.0, 0.0, 0.0, 0.0, 0.0, 0.0, 0.0, 0.0, 0.0, 0.0, 0.0, 0.0, 0.0, 0.0, 0.0, 0.0, 0.0, 0.0, 0.0, 0.0, 0.0, 0.0, 0.0, 0.0, 0.0, 0.0, 0.0, 0.0, 0.0, 0.0, 0.0, 0.0, 0.0, 0.0, 0.0, 0.0, 0.0, 0.0, 0.0, 0.0, 0.0, 0.0, 0.0, 0.0, 0.0, 0.0, 0.0, 0.0, 0.0, 0.0, 0.0, 0.0, 0.0, 0.0, 0.0, 0.0, 0.0, 0.0, 0.0, 0.0, 0.0, 0.0, 0.0, 0.0, 0.0, 0.0, 0.0, 0.0, 0.0, 0.0, 0.0, 0.0, 0.0, 0.0, 0.0, 0.0, 0.0, 0.0, 0.0, 0.0, 0.0, 0.0, 0.0, 0.0, 0.0, 0.0, 0.0, 0.0, 0.0, 0.0, 0.0, 0.0, 0.0, 0.0, 0.0, 0.0, 0.0, 0.0, 0.0, 0.0, 0.0, 0.0, 0.0, 0.0, 0.0, 0.0, 0.0, 0.0, 0.0, 0.0, 0.0, 0.0, 0.0, 0.0, 0.0, 0.0, 0.0, 0.0, 0.0, 0.0, 0.0, 0.0, 0.0, 0.0, 0.0, 0.0, 0.0, 0.0, 0.0, 0.0, 0.0, 0.0, 0.0, 0.0, 0.0, 0.0, 0.0, 0.0, 0.0, 0.0, 0.0, 0.0, 0.0, 0.0, 0.0, 0.0, 0.0, 0.0, 0.0, 0.0, 0.0, 0.0, 0.0, 0.0, 0.0, 0.0, 0.0, 0.0, 0.0, 0.0, 0.0, 0.0, 0.0, 0.0, 0.0, 0.0, 0.0, 0.0, 0.0, 0.0, 0.0, 0.0, 0.0, 0.0, 0.0, 0.0, 0.0, 0.0, 0.0, 0.0, 0.0, 0.0, 0.0, 0.0, 0.0, 0.0, 0.0, 0.0, 0.0, 0.0, 0.0, 0.0, 0.0, 0.0, 0.0, 0.0, 0.0, 0.0, 0.0, 0.0, 0.0, 0.0, 0.0, 0.0, 0.0, 0.0, 0.0, 0.0, 0.0, 0.0, 0.0, 0.0, 0.0, 0.0, 0.0, 0.0, 0.0, 0.0, 0.0, 0.0, 0.0, 0.0, 0.0, 0.0, 0.0, 0.0, 0.0, 0.0, 0.0, 0.0, 0.0, 0.0, 0.0, 0.0, 0.0, 0.0, 0.0, 0.0, 0.0, 0.0, 0.0, 0.0, 0.0, 0.0, 0.0, 0.0, 0.0, 0.0, 0.0, 0.0, 0.0, 0.0, 0.0, 0.0, 0.0, 0.0, 0.0, 0.0, 0.0, 0.0, 0.0, 0.0, 0.0, 0.0, 0.0, 0.0, 0.0, 0.0, 0.0, 0.0, 0.0, 0.0, 0.0, 0.0, 0.0, 0.0, 0.0, 0.0, 0.0, 0.0, 0.0, 0.0, 0.0, 0.0, 0.0, 0.0, 0.0, 0.0, 0.0, 0.0, 0.0, 0.0, 0.0, 0.0, 0.0, 0.0, 0.0, 0.0, 0.0, 0.0, 0.0, 0.0, 0.0, 0.0, 0.0, 0.0, 0.0, 0.0, 0.0, 0.0, 0.0, 0.0, 0.0, 0.0, 0.0, 0.0, 0.0, 0.0, 0.0, 0.0, 0.0, 0.0, 0.0, 0.0, 0.0, 0.0, 0.0, 0.0, 0.0, 0.0, 0.0, 0.0, 0.0, 0.0, 0.0, 0.0, 0.0, 0.0, 0.0, 0.0, 0.0, 0.0, 0.0, 0.0, 0.0, 0.0, 0.0, 0.0, 0.0, 0.0, 0.0, 0.0, 0.0, 0.0, 0.0, 0.0, 0.0, 0.0, 0.0, 0.0, 0.0, 0.0, 0.0, 0.0, 0.0, 0.0, 0.0, 0.0, 0.0, 0.0, 0.0, 0.0, 0.0, 0.0, 0.0, 0.0, 0.0, 0.0, 0.0, 0.0, 0.0, 0.0, 0.0, 0.0, 0.0, 0.0, 0.0, 0.0, 0.0, 0.0, 0.0, 0.0, 0.0, 0.0, 0.0, 0.0, 0.0, 0.0, 0.0, 0.0, 0.0, 0.0, 0.0, 0.0, 0.0, 0.0, 0.0, 0.0, 0.0, 0.0, 0.0, 0.0, 0.0, 0.0, 0.0, 0.0, 0.0, 0.0, 0.0, 0.0, 0.0, 0.0, 0.0, 0.0, 0.0, 0.0, 0.0, 0.0, 0.0, 0.0, 0.0, 0.0, 0.0, 0.0, 0.0, 0.0, 0.0, 0.0, 0.0, 0.0, 0.0, 0.0, 0.0, 0.0, 0.0, 0.0, 0.0, 0.0, 0.0, 0.0, 0.0, 0.0, 0.0, 0.0, 0.0, 0.0, 0.0, 0.0, 0.0, 0.0, 0.0, 0.0, 0.0, 0.0, 0.0, 0.0, 0.0, 0.0, 0.0, 0.0, 0.0, 0.0, 0.0, 0.0, 0.0, 0.0, 0.0, 0.0, 0.0, 0.0, 0.0, 0.0, 0.0, 0.0, 0.0, 0.0, 0.0, 0.0, 0.0, 0.0, 0.0, 0.0, 0.0, 0.0, 0.0, 0.0, 0.0, 0.0, 0.0, 0.0, 0.0, 0.0, 0.0, 0.0, 0.0, 0.0, 0.0, 0.0, 0.0, 0.0, 0.0, 0.0, 0.0, 0.0, 0.0, 0.0, 0.0, 0.0, 0.0, 0.0, 0.0, 0.0, 0.0, 0.0, 0.0, 0.0, 0.0, 0.0, 0.0, 0.0, 0.0, 0.0, 0.0, 0.0, 0.0, 0.0, 0.0, 0.0, 0.0, 0.0, 0.0, 0.0, 0.0, 0.0, 0.0, 0.0, 0.0, 0.0, 0.0, 0.0, 0.0, 0.0, 0.0, 0.0, 0.0, 0.0, 0.0, 0.0, 0.0, 0.0, 0.0, 0.0, 0.0, 0.0, 0.0, 0.0, 0.0, 0.0, 0.0, 0.0, 0.0, 0.0, 0.0, 0.0, 0.0, 0.0, 0.0, 0.0])
me_cube_002.update()

# ---- objects
ob_body = bpy.data.objects.new('Body', me_cube_004)
ob_lid_001 = bpy.data.objects.new('Lid.001', me_cube_005)
ob_body_001 = bpy.data.objects.new('Body.001', me_cube_002)

# ---- transforms, parenting, visibility, modifiers, constraints
ob_body.location = (0.0, 0.0, -0.09691)
ob_body.scale = (0.6962, 1.0, 0.6256)
ob_lid_001.location = (0.0, 0.0, -0.09691)
ob_lid_001.scale = (0.6962, 1.0, 0.6256)
ob_body_001.location = (0.0, 0.0, -0.09691)
ob_body_001.scale = (0.6962, 1.0, 0.6256)

# ---- collection membership
col_collection.objects.link(ob_body)
col_collection.objects.link(ob_lid_001)
col_collection.objects.link(ob_body_001)

# ---- scene / render settings (as saved in the file)
scene.frame_start = 1; scene.frame_end = 250; scene.frame_set(156)
scene.render.engine = 'BLENDER_EEVEE_NEXT'
scene.render.bake_bias = 0.0
scene.render.bake_samples = 0
scene.cycles.sampling_pattern = 'TABULATED_SOBOL'
scene.eevee.use_volume_custom_range = False
scene.unit_settings.scale_length = 0.05
bpy.context.view_layer.update()

# ---- added for rendering (the .blend has no active camera and no usable light): camera, sun
cam_auto = bpy.data.cameras.new('AutoCamera')
cam_auto.lens = 50.0
cam_auto.sensor_width = 36.0
cam_auto.clip_end = 1000.0
ob_auto_camera = bpy.data.objects.new('AutoCamera', cam_auto)
scene.collection.objects.link(ob_auto_camera)
ob_auto_camera.location = (52.1088, -60.0251, 44.7201)
ob_auto_camera.rotation_euler = (1.09748, -7.21219e-08, 0.694738)
scene.camera = ob_auto_camera
light_auto_sun = bpy.data.lights.new('AutoSun', 'SUN')
light_auto_sun.energy = 3.0
light_auto_sun.angle = 0.0523599
ob_auto_sun = bpy.data.objects.new('AutoSun', light_auto_sun)
scene.collection.objects.link(ob_auto_sun)
ob_auto_sun.rotation_euler = (0.872665, 0.174533, 0.523599)
bpy.context.view_layer.update()

